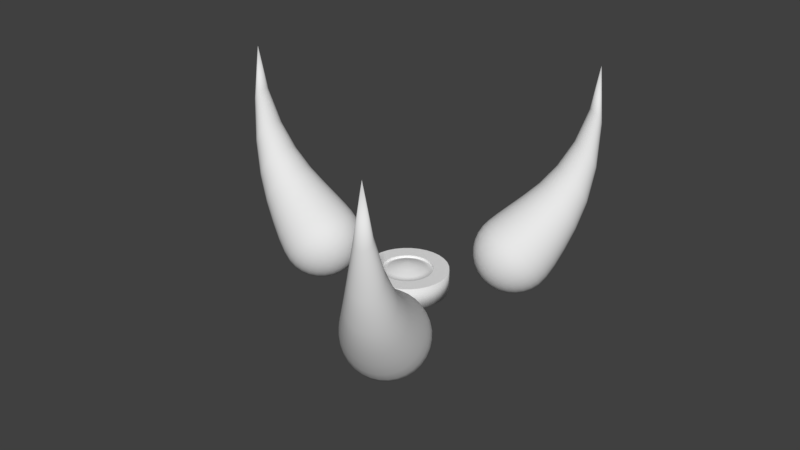 # Source: Creator.blend  (saved by Blender 2.78.0; exported with 4.5.12 LTS)
import bpy
from mathutils import Matrix  # noqa: F401  (used for matrix-valued properties, if any)

bpy.ops.wm.read_factory_settings(use_empty=True)
scene = bpy.context.scene
scene.name = 'Scene'

# ---- collections
col_collection_1 = bpy.data.collections.new('Collection 1'); scene.collection.children.link(col_collection_1)

# ---- materials (node trees are filled in below, after node groups)
mat_metal = bpy.data.materials.new('Metal')
mat_metal.alpha_threshold = 0.0
mat_metal.use_transparent_shadow = False
mat_metal.roughness = 0.5

# ---- material node trees

# ---- world
world_world = bpy.data.worlds.new('World'); scene.world = world_world
world_world.color = (0.05088, 0.05088, 0.05088)
world_world.use_sun_shadow = False
world_world.sun_shadow_jitter_overblur = 0.0
world_world.cycles.sampling_method = 'MANUAL'

# ---- meshes
me_emitter = bpy.data.meshes.new('Emitter')
me_emitter.from_pydata([(0.0, 1.0, -0.2999), (0.0, 1.0, 0.2347), (0.1951, 0.9808, -0.2999), (0.1951, 0.9808, 0.2347), (0.3827, 0.9239, -0.2999), (0.3827, 0.9239, 0.2347), (0.5556, 0.8315, -0.2999), (0.5556, 0.8315, 0.2347), (0.7071, 0.7071, -0.2999), (0.7071, 0.7071, 0.2347), (0.8315, 0.5556, -0.2999), (0.8315, 0.5556, 0.2347), (0.9239, 0.3827, -0.2999), (0.9239, 0.3827, 0.2347), (0.9808, 0.1951, -0.2999), (0.9808, 0.1951, 0.2347), (1.0, 7.55e-08, -0.2999), (1.0, 7.55e-08, 0.2347), (0.9808, -0.1951, -0.2999), (0.9808, -0.1951, 0.2347), (0.9239, -0.3827, -0.2999), (0.9239, -0.3827, 0.2347), (0.8315, -0.5556, -0.2999), (0.8315, -0.5556, 0.2347), (0.7071, -0.7071, -0.2999), (0.7071, -0.7071, 0.2347), (0.5556, -0.8315, -0.2999), (0.5556, -0.8315, 0.2347), (0.3827, -0.9239, -0.2999), (0.3827, -0.9239, 0.2347), (0.1951, -0.9808, -0.2999), (0.1951, -0.9808, 0.2347), (-3.258e-07, -1.0, -0.2999), (-3.258e-07, -1.0, 0.2347), (-0.1951, -0.9808, -0.2999), (-0.1951, -0.9808, 0.2347), (-0.3827, -0.9239, -0.2999), (-0.3827, -0.9239, 0.2347), (-0.5556, -0.8315, -0.2999), (-0.5556, -0.8315, 0.2347), (-0.7071, -0.7071, -0.2999), (-0.7071, -0.7071, 0.2347), (-0.8315, -0.5556, -0.2999), (-0.8315, -0.5556, 0.2347), (-0.9239, -0.3827, -0.2999), (-0.9239, -0.3827, 0.2347), (-0.9808, -0.1951, -0.2999), (-0.9808, -0.1951, 0.2347), (-1.0, 9.656e-07, -0.2999), (-1.0, 9.656e-07, 0.2347), (-0.9808, 0.1951, -0.2999), (-0.9808, 0.1951, 0.2347), (-0.9239, 0.3827, -0.2999), (-0.9239, 0.3827, 0.2347), (-0.8315, 0.5556, -0.2999), (-0.8315, 0.5556, 0.2347), (-0.7071, 0.7071, -0.2999), (-0.7071, 0.7071, 0.2347), (-0.5556, 0.8315, -0.2999), (-0.5556, 0.8315, 0.2347), (-0.3827, 0.9239, -0.2999), (-0.3827, 0.9239, 0.2347), (-0.1951, 0.9808, -0.2999), (-0.1951, 0.9808, 0.2347), (4.464e-08, 0.6241, 0.2347), (0.1218, 0.6121, 0.2347), (0.2388, 0.5766, 0.2347), (0.3467, 0.5189, 0.2347), (0.4413, 0.4413, 0.2347), (0.5189, 0.3467, 0.2347), (0.5766, 0.2388, 0.2347), (0.6121, 0.1218, 0.2347), (0.6241, 1.542e-07, 0.2347), (0.6121, -0.1218, 0.2347), (0.5766, -0.2388, 0.2347), (0.5189, -0.3467, 0.2347), (0.4413, -0.4413, 0.2347), (0.3467, -0.5189, 0.2347), (0.2388, -0.5766, 0.2347), (0.1218, -0.6121, 0.2347), (-1.587e-07, -0.6241, 0.2347), (-0.1218, -0.6121, 0.2347), (-0.2388, -0.5766, 0.2347), (-0.3467, -0.5189, 0.2347), (-0.4413, -0.4413, 0.2347), (-0.5189, -0.3467, 0.2347), (-0.5766, -0.2388, 0.2347), (-0.6121, -0.1218, 0.2347), (-0.6241, 7.097e-07, 0.2347), (-0.6121, 0.1218, 0.2347), (-0.5766, 0.2388, 0.2347), (-0.5189, 0.3467, 0.2347), (-0.4413, 0.4413, 0.2347), (-0.3467, 0.5189, 0.2347), (-0.2388, 0.5766, 0.2347), (-0.1218, 0.6121, 0.2347), (4.464e-08, 0.6241, 0.1735), (0.1218, 0.6121, 0.1735), (0.2388, 0.5766, 0.1735), (0.3467, 0.5189, 0.1735), (0.4413, 0.4413, 0.1735), (0.5189, 0.3467, 0.1735), (0.5766, 0.2388, 0.1735), (0.6121, 0.1218, 0.1735), (0.6241, 1.542e-07, 0.1735), (0.6121, -0.1218, 0.1735), (0.5766, -0.2388, 0.1735), (0.5189, -0.3467, 0.1735), (0.4413, -0.4413, 0.1735), (0.3467, -0.5189, 0.1735), (0.2388, -0.5766, 0.1735), (0.1218, -0.6121, 0.1735), (-1.587e-07, -0.6241, 0.1735), (-0.1218, -0.6121, 0.1735), (-0.2388, -0.5766, 0.1735), (-0.3467, -0.5189, 0.1735), (-0.4413, -0.4413, 0.1735), (-0.5189, -0.3467, 0.1735), (-0.5766, -0.2388, 0.1735), (-0.6121, -0.1218, 0.1735), (-0.6241, 7.097e-07, 0.1735), (-0.6121, 0.1218, 0.1735), (-0.5766, 0.2388, 0.1735), (-0.5189, 0.3467, 0.1735), (-0.4413, 0.4413, 0.1735), (-0.3467, 0.5189, 0.1735), (-0.2388, 0.5766, 0.1735), (-0.1218, 0.6121, 0.1735), (6.345e-08, 0.4595, 0.244), (0.08964, 0.4506, 0.244), (0.1758, 0.4245, 0.244), (0.2553, 0.382, 0.244), (0.3249, 0.3249, 0.244), (0.382, 0.2553, 0.244), (0.4245, 0.1758, 0.244), (0.4506, 0.08964, 0.244), (0.4595, 1.956e-07, 0.244), (0.4506, -0.08964, 0.244), (0.4245, -0.1758, 0.244), (0.382, -0.2553, 0.244), (0.3249, -0.3249, 0.244), (0.2553, -0.382, 0.244), (0.1758, -0.4245, 0.244), (0.08964, -0.4506, 0.244), (-8.627e-08, -0.4595, 0.244), (-0.08964, -0.4506, 0.244), (-0.1758, -0.4245, 0.244), (-0.2553, -0.382, 0.244), (-0.3249, -0.3249, 0.244), (-0.382, -0.2553, 0.244), (-0.4245, -0.1758, 0.244), (-0.4506, -0.08964, 0.244), (-0.4595, 6.046e-07, 0.244), (-0.4506, 0.08964, 0.244), (-0.4245, 0.1758, 0.244), (-0.382, 0.2553, 0.244), (-0.3249, 0.3249, 0.244), (-0.2553, 0.382, 0.244), (-0.1758, 0.4245, 0.244), (-0.08964, 0.4506, 0.244), (8.905e-08, 0.2594, 0.3144), (0.0506, 0.2544, 0.3144), (0.09926, 0.2396, 0.3144), (0.1441, 0.2157, 0.3144), (0.1834, 0.1834, 0.3144), (0.2157, 0.1441, 0.3144), (0.2396, 0.09927, 0.3144), (0.2544, 0.05061, 0.3144), (0.2594, 2.479e-07, 0.3144), (0.2544, -0.0506, 0.3144), (0.2396, -0.09926, 0.3144), (0.2157, -0.1441, 0.3144), (0.1834, -0.1834, 0.3144), (0.1441, -0.2157, 0.3144), (0.09926, -0.2396, 0.3144), (0.0506, -0.2544, 0.3144), (4.527e-09, -0.2594, 0.3144), (-0.0506, -0.2544, 0.3144), (-0.09926, -0.2396, 0.3144), (-0.1441, -0.2157, 0.3144), (-0.1834, -0.1834, 0.3144), (-0.2157, -0.1441, 0.3144), (-0.2396, -0.09926, 0.3144), (-0.2544, -0.0506, 0.3144), (-0.2594, 4.788e-07, 0.3144), (-0.2544, 0.05061, 0.3144), (-0.2396, 0.09927, 0.3144), (-0.2157, 0.1441, 0.3144), (-0.1834, 0.1834, 0.3144), (-0.1441, 0.2157, 0.3144), (-0.09926, 0.2396, 0.3144), (-0.0506, 0.2544, 0.3144), (1.131e-07, 3.064e-07, 0.3727)], [], [(0, 1, 3, 2), (2, 3, 5, 4), (4, 5, 7, 6), (6, 7, 9, 8), (8, 9, 11, 10), (10, 11, 13, 12), (12, 13, 15, 14), (14, 15, 17, 16), (16, 17, 19, 18), (18, 19, 21, 20), (20, 21, 23, 22), (22, 23, 25, 24), (24, 25, 27, 26), (26, 27, 29, 28), (28, 29, 31, 30), (30, 31, 33, 32), (32, 33, 35, 34), (34, 35, 37, 36), (36, 37, 39, 38), (38, 39, 41, 40), (40, 41, 43, 42), (42, 43, 45, 44), (44, 45, 47, 46), (46, 47, 49, 48), (48, 49, 51, 50), (50, 51, 53, 52), (52, 53, 55, 54), (54, 55, 57, 56), (56, 57, 59, 58), (58, 59, 61, 60), (33, 31, 79, 80), (60, 61, 63, 62), (62, 63, 1, 0), (0, 2, 4, 6, 8, 10, 12, 14, 16, 18, 20, 22, 24, 26, 28, 30, 32, 34, 36, 38, 40, 42, 44, 46, 48, 50, 52, 54, 56, 58, 60, 62), (51, 49, 88, 89), (7, 5, 66, 67), (25, 23, 75, 76), (43, 41, 84, 85), (61, 59, 93, 94), (17, 15, 71, 72), (35, 33, 80, 81), (53, 51, 89, 90), (9, 7, 67, 68), (27, 25, 76, 77), (45, 43, 85, 86), (63, 61, 94, 95), (19, 17, 72, 73), (37, 35, 81, 82), (55, 53, 90, 91), (11, 9, 68, 69), (29, 27, 77, 78), (47, 45, 86, 87), (3, 1, 64, 65), (1, 63, 95, 64), (21, 19, 73, 74), (39, 37, 82, 83), (57, 55, 91, 92), (13, 11, 69, 70), (31, 29, 78, 79), (49, 47, 87, 88), (5, 3, 65, 66), (23, 21, 74, 75), (41, 39, 83, 84), (59, 57, 92, 93), (15, 13, 70, 71), (83, 82, 114, 115), (70, 69, 101, 102), (84, 83, 115, 116), (71, 70, 102, 103), (85, 84, 116, 117), (72, 71, 103, 104), (86, 85, 117, 118), (73, 72, 104, 105), (87, 86, 118, 119), (74, 73, 105, 106), (88, 87, 119, 120), (75, 74, 106, 107), (89, 88, 120, 121), (76, 75, 107, 108), (90, 89, 121, 122), (77, 76, 108, 109), (91, 90, 122, 123), (78, 77, 109, 110), (65, 64, 96, 97), (92, 91, 123, 124), (79, 78, 110, 111), (66, 65, 97, 98), (93, 92, 124, 125), (80, 79, 111, 112), (67, 66, 98, 99), (94, 93, 125, 126), (81, 80, 112, 113), (68, 67, 99, 100), (95, 94, 126, 127), (82, 81, 113, 114), (69, 68, 100, 101), (64, 95, 127, 96), (118, 117, 149, 150), (105, 104, 136, 137), (119, 118, 150, 151), (106, 105, 137, 138), (120, 119, 151, 152), (107, 106, 138, 139), (121, 120, 152, 153), (108, 107, 139, 140), (122, 121, 153, 154), (109, 108, 140, 141), (123, 122, 154, 155), (110, 109, 141, 142), (97, 96, 128, 129), (124, 123, 155, 156), (111, 110, 142, 143), (98, 97, 129, 130), (125, 124, 156, 157), (112, 111, 143, 144), (99, 98, 130, 131), (126, 125, 157, 158), (113, 112, 144, 145), (100, 99, 131, 132), (127, 126, 158, 159), (114, 113, 145, 146), (101, 100, 132, 133), (96, 127, 159, 128), (115, 114, 146, 147), (102, 101, 133, 134), (116, 115, 147, 148), (103, 102, 134, 135), (117, 116, 148, 149), (104, 103, 135, 136), (153, 152, 184, 185), (140, 139, 171, 172), (154, 153, 185, 186), (141, 140, 172, 173), (155, 154, 186, 187), (142, 141, 173, 174), (129, 128, 160, 161), (156, 155, 187, 188), (143, 142, 174, 175), (130, 129, 161, 162), (157, 156, 188, 189), (144, 143, 175, 176), (131, 130, 162, 163), (158, 157, 189, 190), (145, 144, 176, 177), (132, 131, 163, 164), (159, 158, 190, 191), (146, 145, 177, 178), (133, 132, 164, 165), (128, 159, 191, 160), (147, 146, 178, 179), (134, 133, 165, 166), (148, 147, 179, 180), (135, 134, 166, 167), (149, 148, 180, 181), (136, 135, 167, 168), (150, 149, 181, 182), (137, 136, 168, 169), (151, 150, 182, 183), (138, 137, 169, 170), (152, 151, 183, 184), (139, 138, 170, 171), (188, 187, 192), (175, 174, 192), (162, 161, 192), (189, 188, 192), (176, 175, 192), (163, 162, 192), (190, 189, 192), (177, 176, 192), (164, 163, 192), (191, 190, 192), (178, 177, 192), (165, 164, 192), (160, 191, 192), (179, 178, 192), (166, 165, 192), (180, 179, 192), (167, 166, 192), (181, 180, 192), (168, 167, 192), (182, 181, 192), (169, 168, 192), (183, 182, 192), (170, 169, 192), (184, 183, 192), (171, 170, 192), (185, 184, 192), (172, 171, 192), (186, 185, 192), (173, 172, 192), (187, 186, 192), (174, 173, 192), (161, 160, 192)])
me_emitter.polygons.foreach_set('use_smooth', [1, 1, 1, 1, 1, 1, 1, 1, 1, 1, 1, 1, 1, 1, 1, 1, 1, 1, 1, 1, 1, 1, 1, 1, 1, 1, 1, 1, 1, 1, 0, 1, 1, 0, 0, 0, 0, 0, 0, 0, 0, 0, 0, 0, 0, 0, 0, 0, 0, 0, 0, 0, 0, 0, 0, 0, 0, 0, 0, 0, 0, 0, 0, 0, 0, 0, 0, 0, 0, 0, 0, 0, 0, 0, 0, 0, 0, 0, 0, 0, 0, 0, 0, 0, 0, 0, 0, 0, 0, 0, 0, 0, 0, 0, 0, 0, 0, 1, 1, 1, 1, 1, 1, 1, 1, 1, 1, 1, 1, 1, 1, 1, 1, 1, 1, 1, 1, 1, 1, 1, 1, 1, 1, 1, 1, 1, 1, 1, 1, 1, 1, 1, 1, 1, 1, 1, 1, 1, 1, 1, 1, 1, 1, 1, 1, 1, 1, 1, 1, 1, 1, 1, 1, 1, 1, 1, 1, 1, 1, 1, 1, 1, 1, 1, 1, 1, 1, 1, 1, 1, 1, 1, 1, 1, 1, 1, 1, 1, 1, 1, 1, 1, 1, 1, 1, 1, 1, 1, 1, 1, 1, 1, 1])
me_emitter.materials.append(mat_metal)
me_emitter.use_remesh_preserve_volume = False
me_emitter.use_remesh_preserve_attributes = False
me_emitter.use_mirror_vertex_groups = False
me_emitter.update()
me_point = bpy.data.meshes.new('Point')
me_point.from_pydata([(-1.943, -0.02285, -0.4984), (-4.699, 0.2414, 3.403), (-4.478, 0.4196, 2.467), (-4.16, 0.5808, 1.762), (-3.792, 0.7197, 1.246), (-3.425, 0.8321, 0.8712), (-3.113, 0.9145, 0.5819), (-2.857, 0.9636, 0.3657), (-2.654, 0.977, 0.2119), (-2.49, 0.9539, 0.0993), (-2.34, 0.8941, -0.01187), (-2.207, 0.7999, -0.1209), (-2.096, 0.6749, -0.2235), (-2.012, 0.524, -0.3159), (-1.957, 0.353, -0.3944), (-1.934, 0.1683, -0.456), (-4.673, 0.2296, 3.439), (-4.433, 0.3966, 2.534), (-4.098, 0.5475, 1.855), (-3.719, 0.6776, 1.359), (-3.341, 0.7825, 1.002), (-3.02, 0.8595, 0.7274), (-2.759, 0.9051, 0.5202), (-2.553, 0.9175, 0.3695), (-2.391, 0.8954, 0.2538), (-2.247, 0.839, 0.1337), (-2.123, 0.7504, 0.01011), (-2.025, 0.6328, -0.1121), (-1.956, 0.4909, -0.2283), (-1.918, 0.3302, -0.3341), (-1.914, 0.1567, -0.4253), (-4.65, 0.2109, 3.472), (-4.391, 0.3601, 2.595), (-4.042, 0.4947, 1.94), (-3.652, 0.6104, 1.464), (-3.265, 0.7037, 1.123), (-2.936, 0.7718, 0.8616), (-2.669, 0.8121, 0.6626), (-2.462, 0.8226, 0.5146), (-2.302, 0.8024, 0.3962), (-2.163, 0.7514, 0.2678), (-2.047, 0.6715, 0.1308), (-1.96, 0.5657, -0.009462), (-1.905, 0.4382, -0.1477), (-1.883, 0.2939, -0.2785), (-1.896, 0.1382, -0.3969), (-4.63, 0.1861, 3.501), (-4.354, 0.3115, 2.65), (-3.993, 0.4243, 2.015), (-3.594, 0.521, 1.555), (-3.2, 0.5985, 1.229), (-2.863, 0.655, 0.9792), (-2.592, 0.688, 0.7874), (-2.383, 0.6961, 0.6419), (-2.224, 0.6783, 0.521), (-2.09, 0.6345, 0.3854), (-1.982, 0.5663, 0.2366), (-1.905, 0.4763, 0.08052), (-1.861, 0.368, -0.07698), (-1.853, 0.2455, -0.2298), (-1.881, 0.1135, -0.3721), (-4.613, 0.1561, 3.525), (-4.325, 0.2527, 2.694), (-3.954, 0.339, 2.077), (-3.548, 0.4125, 1.631), (-3.147, 0.4711, 1.316), (-2.804, 0.5134, 1.076), (-2.53, 0.5377, 0.8899), (-2.319, 0.5428, 0.7463), (-2.162, 0.528, 0.6235), (-2.031, 0.4929, 0.4819), (-1.929, 0.4389, 0.3235), (-1.86, 0.3679, 0.1544), (-1.826, 0.2828, -0.01896), (-1.829, 0.1868, -0.1898), (-1.868, 0.08359, -0.3517), (-4.601, 0.1221, 3.543), (-4.303, 0.186, 2.727), (-3.925, 0.2422, 2.123), (-3.514, 0.2893, 1.687), (-3.109, 0.3263, 1.38), (-2.762, 0.3525, 1.147), (-2.485, 0.3669, 0.966), (-2.274, 0.3687, 0.824), (-2.117, 0.3572, 0.6996), (-1.989, 0.332, 0.5536), (-1.891, 0.2941, 0.388), (-1.827, 0.2448, 0.2092), (-1.801, 0.1861, 0.02416), (-1.811, 0.1202, -0.1602), (-1.86, 0.04962, -0.3366), (-4.594, 0.08527, 3.554), (-4.291, 0.1139, 2.748), (-3.909, 0.1375, 2.151), (-3.495, 0.1561, 1.722), (-3.088, 0.1696, 1.42), (-2.738, 0.1785, 1.191), (-2.459, 0.1822, 1.013), (-2.248, 0.1804, 0.8717), (-2.092, 0.1725, 0.7464), (-1.965, 0.158, 0.5977), (-1.869, 0.1375, 0.4277), (-1.809, 0.1116, 0.243), (-1.786, 0.08142, 0.05071), (-1.801, 0.04808, -0.1419), (-1.855, 0.01288, -0.3273), (-4.593, 0.04715, 3.558), (-4.288, 0.0391, 2.755), (-3.905, 0.02898, 2.16), (-3.491, 0.01803, 1.733), (-3.083, 0.007265, 1.433), (-2.733, -0.001977, 1.206), (-2.454, -0.009352, 1.029), (-2.243, -0.01494, 0.8879), (-2.087, -0.01906, 0.7623), (-1.96, -0.02241, 0.6126), (-1.865, -0.02492, 0.4412), (-1.805, -0.0265, 0.2544), (-1.783, -0.02708, 0.05967), (-1.799, -0.02665, -0.1357), (-1.853, -0.02523, -0.3241), (-4.596, 0.009174, 3.554), (-4.295, -0.03541, 2.748), (-3.915, -0.07919, 2.151), (-3.502, -0.1197, 1.722), (-3.096, -0.1547, 1.42), (-2.748, -0.1819, 1.191), (-2.47, -0.2004, 1.013), (-2.258, -0.2097, 0.8717), (-2.102, -0.2101, 0.7464), (-1.974, -0.2023, 0.5977), (-1.878, -0.1868, 0.4277), (-1.816, -0.1642, 0.243), (-1.792, -0.1353, 0.05071), (-1.805, -0.1012, -0.1419), (-1.857, -0.06322, -0.3273), (-4.605, -0.0272, 3.543), (-4.311, -0.1068, 2.727), (-3.936, -0.1829, 2.123), (-3.528, -0.2517, 1.687), (-3.126, -0.3099, 1.38), (-2.781, -0.3544, 1.147), (-2.505, -0.3835, 0.966), (-2.294, -0.3964, 0.824), (-2.137, -0.3932, 0.6996), (-2.008, -0.3748, 0.5536), (-1.908, -0.3421, 0.388), (-1.842, -0.2962, 0.2092), (-1.812, -0.239, 0.02416), (-1.819, -0.1726, -0.1602), (-1.864, -0.09964, -0.3366), (-4.619, -0.06058, 3.525), (-4.336, -0.1723, 2.694), (-3.97, -0.2781, 2.077), (-3.568, -0.3729, 1.631), (-3.171, -0.4525, 1.316), (-2.831, -0.5128, 1.076), (-2.558, -0.5517, 0.8899), (-2.349, -0.5679, 0.7463), (-2.191, -0.5614, 0.6235), (-2.058, -0.5333, 0.4819), (-1.953, -0.4847, 0.3235), (-1.88, -0.4175, 0.1544), (-1.842, -0.3343, -0.01896), (-1.84, -0.2383, -0.1898), (-1.874, -0.1331, -0.3517), (-4.637, -0.08967, 3.501), (-4.368, -0.2295, 2.65), (-4.014, -0.3611, 2.015), (-3.621, -0.4787, 1.555), (-3.231, -0.577, 1.229), (-2.897, -0.6512, 0.9792), (-2.628, -0.6985, 0.7874), (-2.42, -0.7176, 0.6419), (-2.261, -0.7082, 0.521), (-2.124, -0.6716, 0.3854), (-2.013, -0.6092, 0.2366), (-1.931, -0.5234, 0.08052), (-1.882, -0.4175, -0.07698), (-1.867, -0.2955, -0.2298), (-1.888, -0.1623, -0.3721), (-4.659, -0.1134, 3.472), (-4.407, -0.276, 2.595), (-4.067, -0.4289, 1.94), (-3.683, -0.565, 1.464), (-3.302, -0.6785, 1.123), (-2.976, -0.764, 0.8616), (-2.712, -0.8183, 0.6626), (-2.506, -0.8398, 0.5146), (-2.345, -0.828, 0.3962), (-2.203, -0.7844, 0.2678), (-2.084, -0.7107, 0.1308), (-1.991, -0.6097, -0.009462), (-1.929, -0.4853, -0.1477), (-1.9, -0.3423, -0.2785), (-1.905, -0.1861, -0.3969), (-4.683, -0.1308, 3.439), (-4.451, -0.3103, 2.534), (-4.125, -0.4787, 1.855), (-3.753, -0.6285, 1.359), (-3.382, -0.7533, 1.002), (-3.065, -0.8471, 0.7274), (-2.807, -0.9065, 0.5202), (-2.602, -0.9296, 0.3695), (-2.439, -0.9162, 0.2538), (-2.292, -0.8675, 0.1337), (-2.164, -0.7855, 0.01011), (-2.06, -0.6733, -0.1121), (-1.983, -0.5353, -0.2283), (-1.937, -0.3767, -0.3341), (-1.924, -0.2037, -0.4253), (-4.709, -0.1412, 3.403), (-4.498, -0.3308, 2.467), (-4.188, -0.5086, 1.762), (-3.828, -0.6668, 1.246), (-3.468, -0.7983, 0.8712), (-3.161, -0.8971, 0.5819), (-2.908, -0.9596, 0.3657), (-2.705, -0.9838, 0.2119), (-2.541, -0.9693, 0.0993), (-2.388, -0.9176, -0.01187), (-2.25, -0.8305, -0.1209), (-2.133, -0.7116, -0.2235), (-2.04, -0.5654, -0.3159), (-1.977, -0.3974, -0.3944), (-1.944, -0.2142, -0.456), (-4.736, -0.1442, 3.366), (-4.546, -0.3369, 2.398), (-4.253, -0.5176, 1.666), (-3.905, -0.6784, 1.129), (-3.556, -0.812, 0.735), (-3.259, -0.9123, 0.4305), (-3.012, -0.9757, 0.205), (-2.812, -1.0, 0.04809), (-2.645, -0.9854, -0.06139), (-2.486, -0.9327, -0.1632), (-2.338, -0.8442, -0.2571), (-2.208, -0.7232, -0.3394), (-2.099, -0.5745, -0.4069), (-2.017, -0.4037, -0.4571), (-1.965, -0.2175, -0.488), (-4.762, -0.1398, 3.329), (-4.594, -0.3283, 2.329), (-4.317, -0.5052, 1.571), (-3.981, -0.6628, 1.012), (-3.644, -0.7937, 0.5988), (-3.357, -0.892, 0.2792), (-3.116, -0.9541, 0.04434), (-2.917, -0.9782, -0.1157), (-2.748, -0.9639, -0.2221), (-2.583, -0.9124, -0.3146), (-2.426, -0.8259, -0.3933), (-2.282, -0.7077, -0.4552), (-2.158, -0.5623, -0.4979), (-2.058, -0.3953, -0.5198), (-1.985, -0.2132, -0.5199), (-4.767, 0.05175, 4.613), (-4.787, -0.128, 3.293), (-4.639, -0.3053, 2.263), (-4.377, -0.472, 1.479), (-4.052, -0.6206, 0.9002), (-3.727, -0.7442, 0.4678), (-3.449, -0.8369, 0.1336), (-3.214, -0.8957, -0.1102), (-3.017, -0.9187, -0.2733), (-2.847, -0.9054, -0.3766), (-2.676, -0.8573, -0.4601), (-2.509, -0.7763, -0.5243), (-2.353, -0.6655, -0.5666), (-2.214, -0.5292, -0.5854), (-2.096, -0.3725, -0.58), (-2.005, -0.2015, -0.5507), (-4.81, -0.1094, 3.261), (-4.68, -0.2688, 2.202), (-4.432, -0.4192, 1.395), (-4.117, -0.5535, 0.7972), (-3.803, -0.6653, 0.3471), (-3.534, -0.7493, -0.0005075), (-3.304, -0.8027, -0.2526), (-3.109, -0.8238, -0.4185), (-2.936, -0.8124, -0.519), (-2.76, -0.7697, -0.5943), (-2.585, -0.6975, -0.645), (-2.418, -0.5985, -0.6693), (-2.264, -0.4765, -0.6661), (-2.131, -0.3362, -0.6356), (-2.022, -0.183, -0.579), (-4.83, -0.08458, 3.232), (-4.716, -0.2203, 2.149), (-4.48, -0.3488, 1.321), (-4.173, -0.4641, 0.7071), (-3.869, -0.5601, 0.2412), (-3.607, -0.6324, -0.1181), (-3.381, -0.6786, -0.3774), (-3.188, -0.6973, -0.5457), (-3.014, -0.6883, -0.6438), (-2.833, -0.6528, -0.7119), (-2.651, -0.5923, -0.7508), (-2.474, -0.509, -0.7593), (-2.308, -0.4062, -0.7368), (-2.161, -0.2878, -0.6843), (-2.038, -0.1584, -0.6038), (-4.846, -0.05458, 3.209), (-4.744, -0.1615, 2.105), (-4.517, -0.2636, 1.261), (-4.218, -0.3557, 0.6332), (-3.922, -0.4327, 0.1544), (-3.665, -0.4908, -0.2146), (-3.444, -0.5283, -0.4798), (-3.251, -0.5441, -0.6502), (-3.076, -0.538, -0.7462), (-2.892, -0.5112, -0.8083), (-2.704, -0.4649, -0.8377), (-2.519, -0.4006, -0.8331), (-2.344, -0.321, -0.7948), (-2.185, -0.2291, -0.7243), (-2.05, -0.1285, -0.6242), (-4.857, -0.02054, 3.191), (-4.765, -0.09481, 2.073), (-4.545, -0.1668, 1.216), (-4.251, -0.2326, 0.5783), (-3.96, -0.2879, 0.08988), (-3.707, -0.3299, -0.2863), (-3.488, -0.3575, -0.5559), (-3.297, -0.3699, -0.7278), (-3.121, -0.3672, -0.8223), (-2.934, -0.3504, -0.88), (-2.742, -0.3201, -0.9022), (-2.551, -0.2775, -0.888), (-2.369, -0.2243, -0.8379), (-2.203, -0.1625, -0.754), (-2.059, -0.09448, -0.6393), (-4.864, 0.01625, 3.181), (-4.776, -0.02268, 2.053), (-4.56, -0.06213, 1.189), (-4.269, -0.0994, 0.5446), (-3.981, -0.1313, 0.05014), (-3.731, -0.1559, -0.3304), (-3.514, -0.1728, -0.6028), (-3.323, -0.1816, -0.7756), (-3.146, -0.1825, -0.8692), (-2.958, -0.1763, -0.9242), (-2.763, -0.1635, -0.9419), (-2.569, -0.1443, -0.9218), (-2.383, -0.1197, -0.8645), (-2.213, -0.09042, -0.7723), (-2.064, -0.05773, -0.6486), (-4.866, 0.05436, 3.177), (-4.779, 0.05207, 2.046), (-4.564, 0.04638, 1.179), (-4.273, 0.03869, 0.5331), (-3.986, 0.03111, 0.03672), (-3.736, 0.02452, -0.3453), (-3.519, 0.01878, -0.6186), (-3.328, 0.01374, -0.7917), (-3.151, 0.009065, -0.885), (-2.963, 0.004088, -0.9391), (-2.768, -0.001073, -0.9554), (-2.573, -0.006217, -0.9332), (-2.386, -0.01115, -0.8735), (-2.215, -0.01568, -0.7784), (-2.065, -0.01963, -0.6518), (-4.862, 0.09234, 3.181), (-4.772, 0.1266, 2.053), (-4.555, 0.1546, 1.189), (-4.262, 0.1764, 0.5446), (-3.973, 0.193, 0.05014), (-3.722, 0.2044, -0.3304), (-3.504, 0.2098, -0.6028), (-3.312, 0.2085, -0.7756), (-3.136, 0.2001, -0.8692), (-2.948, 0.184, -0.9242), (-2.755, 0.1609, -0.9419), (-2.562, 0.1315, -0.9218), (-2.378, 0.09705, -0.8645), (-2.209, 0.05885, -0.7723), (-2.062, 0.01836, -0.6486), (-4.854, 0.1287, 3.191), (-4.757, 0.198, 2.073), (-4.534, 0.2583, 1.216), (-4.236, 0.3084, 0.5783), (-3.943, 0.3483, 0.08988), (-3.689, 0.3769, -0.2863), (-3.468, 0.3929, -0.5559), (-3.277, 0.3952, -0.7278), (-3.101, 0.3832, -0.8223), (-2.915, 0.3565, -0.88), (-2.725, 0.3161, -0.9022), (-2.537, 0.2635, -0.888), (-2.358, 0.2008, -0.8379), (-2.195, 0.1303, -0.754), (-2.055, 0.05479, -0.6393), (-4.84, 0.1621, 3.209), (-4.733, 0.2635, 2.105), (-4.501, 0.3535, 1.261), (-4.198, 0.4297, 0.6332), (-3.897, 0.4909, 0.1544), (-3.638, 0.5354, -0.2146), (-3.415, 0.5611, -0.4798), (-3.222, 0.5667, -0.6502), (-3.047, 0.5514, -0.7462), (-2.865, 0.515, -0.8083), (-2.679, 0.4587, -0.8377), (-2.498, 0.3848, -0.8331), (-2.327, 0.2961, -0.7948), (-2.174, 0.1959, -0.7243), (-2.045, 0.08825, -0.6242), (-4.823, 0.1912, 3.232), (-4.701, 0.3207, 2.149), (-4.459, 0.4366, 1.321), (-4.147, 0.5355, 0.7071), (-3.838, 0.6154, 0.2412), (-3.572, 0.6737, -0.1181), (-3.345, 0.7079, -0.3774), (-3.15, 0.7164, -0.5457), (-2.977, 0.6982, -0.6438), (-2.799, 0.6533, -0.7119), (-2.62, 0.5832, -0.7508), (-2.447, 0.4906, -0.7593), (-2.288, 0.3792, -0.7368), (-2.147, 0.2532, -0.6843), (-2.031, 0.1175, -0.6038), (-4.802, 0.2149, 3.261), (-4.663, 0.3673, 2.202), (-4.408, 0.5044, 1.395), (-4.086, 0.6219, 0.7972), (-3.767, 0.7169, 0.3471), (-3.493, 0.7865, -0.0005079), (-3.261, 0.8277, -0.2526), (-3.065, 0.8385, -0.4185), (-2.893, 0.818, -0.519), (-2.72, 0.7661, -0.5943), (-2.549, 0.6847, -0.645), (-2.387, 0.577, -0.6693), (-2.24, 0.4471, -0.6661), (-2.114, 0.3, -0.6356), (-2.014, 0.1413, -0.579), (-4.778, 0.2323, 3.293), (-4.62, 0.4016, 2.263), (-4.35, 0.5542, 1.479), (-4.018, 0.6855, 0.9002), (-3.687, 0.7917, 0.4678), (-3.404, 0.8696, 0.1336), (-3.166, 0.9159, -0.1102), (-2.969, 0.9284, -0.2733), (-2.799, 0.9062, -0.3766), (-2.631, 0.8492, -0.4601), (-2.469, 0.7595, -0.5243), (-2.319, 0.6406, -0.5666), (-2.187, 0.497, -0.5854), (-2.077, 0.3344, -0.58), (-1.995, 0.1588, -0.5507), (-4.752, 0.2428, 3.329), (-4.574, 0.4221, 2.329), (-4.288, 0.5842, 1.571), (-3.944, 0.7238, 1.012), (-3.601, 0.8367, 0.5988), (-3.309, 0.9197, 0.2792), (-3.065, 0.9691, 0.04434), (-2.865, 0.9826, -0.1157), (-2.697, 0.9593, -0.2221), (-2.535, 0.8992, -0.3146), (-2.383, 0.8045, -0.3933), (-2.246, 0.6789, -0.4552), (-2.129, 0.5271, -0.4979), (-2.038, 0.3551, -0.5198), (-1.975, 0.1694, -0.5199), (-4.725, 0.2458, 3.366), (-4.526, 0.4282, 2.398), (-4.224, 0.5932, 1.666), (-3.868, 0.7353, 1.129), (-3.512, 0.8504, 0.735), (-3.21, 0.9348, 0.4305), (-2.961, 0.9852, 0.205), (-2.759, 0.999, 0.04809), (-2.593, 0.9754, -0.06139), (-2.437, 0.9144, -0.1632), (-2.294, 0.8182, -0.2571), (-2.17, 0.6905, -0.3394), (-2.07, 0.5363, -0.4069), (-1.997, 0.3614, -0.4571), (-1.954, 0.1726, -0.488), (0.9914, -1.671, -0.4984), (2.14, -4.19, 3.403), (1.876, -4.088, 2.467), (1.577, -3.893, 1.762), (1.273, -3.644, 1.246), (0.9918, -3.382, 0.8712), (0.7645, -3.153, 0.5819), (0.5942, -2.956, 0.3657), (0.4806, -2.787, 0.2119), (0.4188, -2.633, 0.0993), (0.3956, -2.473, -0.01187), (0.4107, -2.311, -0.1209), (0.4635, -2.153, -0.2235), (0.5519, -2.004, -0.3159), (0.6727, -1.871, -0.3944), (0.8211, -1.759, -0.456), (2.138, -4.162, 3.439), (1.873, -4.037, 2.534), (1.575, -3.823, 1.855), (1.273, -3.56, 1.359), (0.993, -3.285, 1.002), (0.7659, -3.045, 0.7274), (0.5956, -2.842, 0.5202), (0.4821, -2.67, 0.3695), (0.4202, -2.519, 0.2538), (0.3969, -2.366, 0.1337), (0.4119, -2.214, 0.01011), (0.4645, -2.07, -0.1121), (0.5527, -1.939, -0.2283), (0.6732, -1.826, -0.3341), (0.8214, -1.736, -0.4253), (2.142, -4.133, 3.472), (1.883, -3.982, 2.595), (1.593, -3.748, 1.94), (1.298, -3.468, 1.464), (1.023, -3.18, 1.123), (0.7995, -2.928, 0.8616), (0.6313, -2.718, 0.6626), (0.5185, -2.543, 0.5146), (0.456, -2.395, 0.3962), (0.4306, -2.249, 0.2678), (0.4422, -2.109, 0.1308), (0.4902, -1.981, -0.009462), (0.573, -1.869, -0.1477), (0.6872, -1.778, -0.2785), (0.8285, -1.711, -0.3969), (2.154, -4.103, 3.501), (1.907, -3.927, 2.65), (1.629, -3.67, 2.015), (1.346, -3.373, 1.555), (1.082, -3.07, 1.229), (0.8643, -2.807, 0.9792), (0.7001, -2.589, 0.7874), (0.5886, -2.412, 0.6419), (0.5247, -2.265, 0.521), (0.4953, -2.127, 0.3854), (0.5004, -1.999, 0.2366), (0.5398, -1.888, 0.08052), (0.6119, -1.796, -0.07698), (0.714, -1.728, -0.2298), (0.8421, -1.686, -0.3721), (2.171, -4.073, 3.525), (1.943, -3.872, 2.694), (1.683, -3.594, 2.077), (1.417, -3.279, 1.631), (1.166, -2.961, 1.316), (0.9576, -2.685, 1.076), (0.7991, -2.46, 0.8899), (0.6896, -2.28, 0.7463), (0.6237, -2.136, 0.6235), (0.5886, -2.005, 0.4819), (0.5844, -1.89, 0.3235), (0.6112, -1.794, 0.1544), (0.668, -1.723, -0.01896), (0.7526, -1.677, -0.1898), (0.8618, -1.66, -0.3517), (2.195, -4.046, 3.543), (1.991, -3.82, 2.727), (1.753, -3.52, 2.123), (1.506, -3.188, 1.687), (1.272, -2.856, 1.38), (1.076, -2.568, 1.147), (0.9247, -2.335, 0.966), (0.8176, -2.154, 0.824), (0.7493, -2.012, 0.6996), (0.7069, -1.888, 0.5536), (0.6908, -1.785, 0.388), (0.7017, -1.705, 0.2092), (0.7391, -1.652, 0.02416), (0.8016, -1.629, -0.1602), (0.8868, -1.635, -0.3366), (2.223, -4.021, 3.554), (2.047, -3.773, 2.748), (1.835, -3.454, 2.151), (1.612, -3.105, 1.722), (1.397, -2.759, 1.42), (1.215, -2.461, 1.191), (1.072, -2.221, 1.013), (0.9678, -2.037, 0.8717), (0.8965, -1.898, 0.7464), (0.8456, -1.781, 0.5977), (0.8157, -1.688, 0.4277), (0.8079, -1.623, 0.243), (0.8226, -1.588, 0.05071), (0.8591, -1.584, -0.1419), (0.9161, -1.613, -0.3273), (2.256, -4.001, 3.558), (2.11, -3.733, 2.755), (1.927, -3.396, 2.16), (1.73, -3.032, 1.733), (1.535, -2.674, 1.433), (1.368, -2.366, 1.206), (1.235, -2.121, 1.029), (1.134, -1.935, 0.8879), (1.06, -1.798, 0.7623), (0.9994, -1.686, 0.6126), (0.9541, -1.603, 0.4412), (0.9256, -1.55, 0.2544), (0.9151, -1.531, 0.05967), (0.9228, -1.545, -0.1357), (0.9486, -1.593, -0.3241), (2.29, -3.985, 3.554), (2.178, -3.702, 2.748), (2.026, -3.35, 2.151), (1.855, -2.973, 1.722), (1.682, -2.604, 1.42), (1.531, -2.289, 1.191), (1.408, -2.039, 1.013), (1.311, -1.851, 0.8717), (1.233, -1.715, 0.7464), (1.162, -1.609, 0.5977), (1.101, -1.533, 0.4277), (1.05, -1.491, 0.243), (1.013, -1.484, 0.05071), (0.9903, -1.513, -0.1419), (0.983, -1.576, -0.3273), (2.326, -3.975, 3.543), (2.248, -3.68, 2.727), (2.127, -3.318, 2.123), (1.982, -2.93, 1.687), (1.831, -2.552, 1.38), (1.697, -2.231, 1.147), (1.584, -1.977, 0.966), (1.49, -1.789, 0.824), (1.409, -1.654, 0.6996), (1.328, -1.551, 0.5536), (1.25, -1.481, 0.388), (1.177, -1.447, 0.2092), (1.113, -1.45, 0.02416), (1.059, -1.489, -0.1602), (1.018, -1.564, -0.3366), (2.362, -3.97, 3.525), (2.317, -3.669, 2.694), (2.226, -3.299, 2.077), (2.107, -2.904, 1.631), (1.978, -2.52, 1.316), (1.86, -2.196, 1.076), (1.757, -1.94, 0.8899), (1.666, -1.75, 0.7463), (1.582, -1.617, 0.6235), (1.491, -1.516, 0.4819), (1.396, -1.449, 0.3235), (1.302, -1.42, 0.1544), (1.211, -1.428, -0.01896), (1.126, -1.474, -0.1898), (1.052, -1.557, -0.3517), (2.396, -3.971, 3.501), (2.383, -3.668, 2.65), (2.32, -3.296, 2.015), (2.225, -2.896, 1.555), (2.115, -2.51, 1.229), (2.013, -2.184, 0.9792), (1.919, -1.927, 0.7874), (1.832, -1.737, 0.6419), (1.744, -1.604, 0.521), (1.644, -1.504, 0.3854), (1.534, -1.439, 0.2366), (1.419, -1.411, 0.08052), (1.302, -1.421, -0.07698), (1.19, -1.469, -0.2298), (1.085, -1.554, -0.3721), (2.428, -3.978, 3.472), (2.443, -3.679, 2.595), (2.405, -3.307, 1.94), (2.331, -2.907, 1.464), (2.239, -2.52, 1.123), (2.15, -2.196, 0.8616), (2.065, -1.94, 0.6626), (1.98, -1.75, 0.5146), (1.889, -1.617, 0.3962), (1.781, -1.516, 0.2678), (1.657, -1.449, 0.1308), (1.524, -1.42, -0.009462), (1.385, -1.428, -0.1477), (1.247, -1.474, -0.2785), (1.114, -1.557, -0.3969), (2.455, -3.99, 3.439), (2.494, -3.7, 2.534), (2.477, -3.333, 1.855), (2.421, -2.936, 1.359), (2.343, -2.552, 1.002), (2.266, -2.231, 0.7274), (2.188, -1.978, 0.5202), (2.106, -1.789, 0.3695), (2.013, -1.654, 0.2538), (1.897, -1.551, 0.1337), (1.762, -1.481, 0.01011), (1.613, -1.447, -0.1121), (1.455, -1.45, -0.2283), (1.295, -1.489, -0.3341), (1.138, -1.564, -0.4253), (2.477, -4.008, 3.403), (2.536, -3.73, 2.467), (2.535, -3.373, 1.762), (2.492, -2.982, 1.246), (2.425, -2.604, 0.8712), (2.357, -2.289, 0.5819), (2.285, -2.039, 0.3657), (2.205, -1.851, 0.2119), (2.11, -1.715, 0.0993), (1.988, -1.609, -0.01187), (1.844, -1.533, -0.1209), (1.683, -1.491, -0.2235), (1.51, -1.484, -0.3159), (1.332, -1.513, -0.3944), (1.157, -1.576, -0.456), (2.493, -4.029, 3.366), (2.565, -3.769, 2.398), (2.575, -3.424, 1.666), (2.54, -3.043, 1.129), (2.481, -2.674, 0.735), (2.42, -2.366, 0.4305), (2.351, -2.121, 0.205), (2.272, -1.935, 0.04809), (2.176, -1.798, -0.06139), (2.051, -1.686, -0.1632), (1.9, -1.603, -0.2571), (1.73, -1.55, -0.3394), (1.547, -1.531, -0.4069), (1.358, -1.545, -0.4571), (1.171, -1.593, -0.488), (2.502, -4.054, 3.329), (2.581, -3.814, 2.329), (2.596, -3.486, 1.571), (2.564, -3.116, 1.012), (2.509, -2.759, 0.5988), (2.451, -2.461, 0.2792), (2.384, -2.221, 0.04434), (2.306, -2.037, -0.1157), (2.209, -1.898, -0.2221), (2.082, -1.781, -0.3146), (1.928, -1.688, -0.3933), (1.754, -1.623, -0.4552), (1.566, -1.588, -0.4979), (1.371, -1.584, -0.5198), (1.177, -1.613, -0.5199), (2.339, -4.154, 4.613), (2.505, -4.082, 3.293), (2.584, -3.865, 2.263), (2.597, -3.555, 1.479), (2.564, -3.199, 0.9002), (2.508, -2.856, 0.4678), (2.449, -2.569, 0.1336), (2.383, -2.336, -0.1102), (2.304, -2.154, -0.2733), (2.207, -2.013, -0.3766), (2.08, -1.889, -0.4601), (1.927, -1.785, -0.5243), (1.753, -1.705, -0.5666), (1.565, -1.653, -0.5854), (1.371, -1.629, -0.58), (1.177, -1.635, -0.5507), (2.5, -4.111, 3.261), (2.573, -3.919, 2.202), (2.579, -3.629, 1.395), (2.538, -3.289, 0.7972), (2.478, -2.961, 0.3471), (2.416, -2.686, -0.0005075), (2.347, -2.46, -0.2526), (2.268, -2.28, -0.4185), (2.172, -2.137, -0.519), (2.047, -2.006, -0.5943), (1.897, -1.89, -0.645), (1.727, -1.795, -0.6693), (1.545, -1.723, -0.6661), (1.357, -1.677, -0.6356), (1.17, -1.66, -0.579), (2.488, -4.141, 3.232), (2.549, -3.974, 2.149), (2.542, -3.705, 1.321), (2.489, -3.382, 0.7071), (2.42, -3.071, 0.2412), (2.351, -2.807, -0.1181), (2.278, -2.589, -0.3774), (2.198, -2.412, -0.5457), (2.103, -2.266, -0.6438), (1.982, -2.127, -0.7119), (1.838, -2.0, -0.7508), (1.678, -1.888, -0.7593), (1.506, -1.796, -0.7368), (1.33, -1.728, -0.6843), (1.156, -1.686, -0.6038), (2.47, -4.169, 3.209), (2.512, -4.028, 2.105), (2.487, -3.78, 1.261), (2.417, -3.475, 0.6332), (2.336, -3.18, 0.1544), (2.258, -2.929, -0.2146), (2.179, -2.718, -0.4798), (2.097, -2.544, -0.6502), (2.004, -2.395, -0.7462), (1.889, -2.249, -0.8083), (1.754, -2.109, -0.8377), (1.606, -1.981, -0.8331), (1.45, -1.869, -0.7948), (1.291, -1.778, -0.7243), (1.136, -1.711, -0.6242), (2.447, -4.196, 3.191), (2.464, -4.079, 2.073), (2.417, -3.852, 1.216), (2.327, -3.565, 0.5783), (2.229, -3.285, 0.08988), (2.139, -3.046, -0.2863), (2.054, -2.842, -0.5559), (1.969, -2.67, -0.7278), (1.878, -2.519, -0.8223), (1.77, -2.366, -0.88), (1.648, -2.214, -0.9022), (1.516, -2.07, -0.888), (1.379, -1.939, -0.8379), (1.242, -1.827, -0.754), (1.111, -1.736, -0.6393), (2.418, -4.221, 3.181), (2.408, -4.125, 2.053), (2.334, -3.918, 1.189), (2.221, -3.647, 0.5446), (2.104, -3.382, 0.05014), (2.001, -3.153, -0.3304), (1.906, -2.957, -0.6028), (1.819, -2.787, -0.7756), (1.731, -2.633, -0.8692), (1.632, -2.474, -0.9242), (1.523, -2.311, -0.9419), (1.41, -2.153, -0.9218), (1.295, -2.004, -0.8645), (1.185, -1.871, -0.7723), (1.082, -1.759, -0.6486), (2.386, -4.241, 3.177), (2.344, -4.165, 2.046), (2.242, -3.975, 1.179), (2.103, -3.72, 0.5331), (1.966, -3.467, 0.03672), (1.847, -3.248, -0.3453), (1.743, -3.057, -0.6186), (1.652, -2.889, -0.7917), (1.568, -2.734, -0.885), (1.478, -2.568, -0.9391), (1.385, -2.396, -0.9554), (1.292, -2.225, -0.9332), (1.203, -2.061, -0.8735), (1.121, -1.91, -0.7784), (1.05, -1.779, -0.6518), (2.351, -4.257, 3.181), (2.277, -4.196, 2.053), (2.143, -4.022, 1.189), (1.978, -3.779, 0.5446), (1.819, -3.537, 0.05014), (1.684, -3.325, -0.3304), (1.57, -3.139, -0.6028), (1.476, -2.973, -0.7756), (1.395, -2.816, -0.8692), (1.315, -2.645, -0.9242), (1.238, -2.466, -0.9419), (1.167, -2.284, -0.9218), (1.105, -2.108, -0.8645), (1.053, -1.942, -0.7723), (1.015, -1.795, -0.6486), (2.315, -4.268, 3.191), (2.207, -4.218, 2.073), (2.043, -4.055, 1.216), (1.851, -3.823, 0.5783), (1.67, -3.589, 0.08988), (1.518, -3.383, -0.2863), (1.394, -3.2, -0.5559), (1.296, -3.035, -0.7278), (1.219, -2.877, -0.8223), (1.149, -2.703, -0.88), (1.089, -2.518, -0.9022), (1.04, -2.328, -0.888), (1.005, -2.142, -0.8379), (0.9847, -1.966, -0.754), (0.9802, -1.807, -0.6393), (2.28, -4.273, 3.209), (2.138, -4.23, 2.105), (1.944, -4.075, 1.261), (1.727, -3.85, 0.6332), (1.524, -3.621, 0.1544), (1.355, -3.418, -0.2146), (1.221, -3.238, -0.4798), (1.12, -3.074, -0.6502), (1.046, -2.915, -0.7462), (0.9865, -2.738, -0.8083), (0.9424, -2.55, -0.8377), (0.9157, -2.356, -0.8331), (0.9072, -2.164, -0.7948), (0.9174, -1.981, -0.7243), (0.9459, -1.815, -0.6242), (2.246, -4.272, 3.232), (2.073, -4.232, 2.149), (1.851, -4.08, 1.321), (1.61, -3.859, 0.7071), (1.386, -3.631, 0.2412), (1.203, -3.43, -0.1181), (1.059, -3.251, -0.3774), (0.9548, -3.087, -0.5457), (0.8838, -2.927, -0.6438), (0.8336, -2.75, -0.7119), (0.8049, -2.56, -0.7508), (0.7987, -2.365, -0.7593), (0.8154, -2.171, -0.7368), (0.8541, -1.986, -0.6843), (0.9136, -1.817, -0.6038), (2.215, -4.266, 3.261), (2.014, -4.222, 2.202), (1.767, -4.069, 1.395), (1.505, -3.85, 0.7972), (1.263, -3.621, 0.3471), (1.065, -3.418, -0.0005079), (0.9135, -3.238, -0.2526), (0.8063, -3.074, -0.4185), (0.7381, -2.915, -0.519), (0.6964, -2.738, -0.5943), (0.6814, -2.55, -0.645), (0.6937, -2.356, -0.6693), (0.7328, -2.163, -0.6661), (0.7973, -1.981, -0.6356), (0.8846, -1.815, -0.579), (2.188, -4.254, 3.293), (1.962, -4.202, 2.263), (1.695, -4.044, 1.479), (1.415, -3.822, 0.9002), (1.158, -3.589, 0.4678), (0.949, -3.383, 0.1336), (0.79, -3.2, -0.1102), (0.6803, -3.035, -0.2733), (0.6146, -2.877, -0.3766), (0.58, -2.703, -0.4601), (0.5766, -2.518, -0.5243), (0.6046, -2.328, -0.5666), (0.6628, -2.142, -0.5854), (0.7491, -1.966, -0.58), (0.86, -1.807, -0.5507), (2.166, -4.237, 3.329), (1.921, -4.172, 2.329), (1.638, -4.006, 1.571), (1.345, -3.778, 1.012), (1.076, -3.537, 0.5988), (0.8579, -3.325, 0.2792), (0.6933, -3.139, 0.04434), (0.5817, -2.973, -0.1157), (0.5179, -2.816, -0.2221), (0.4889, -2.645, -0.3146), (0.4947, -2.466, -0.3933), (0.5349, -2.284, -0.4552), (0.6081, -2.107, -0.4979), (0.7113, -1.942, -0.5198), (0.8408, -1.795, -0.5199), (2.15, -4.215, 3.366), (1.892, -4.134, 2.398), (1.598, -3.954, 1.666), (1.297, -3.717, 1.129), (1.02, -3.467, 0.735), (0.7956, -3.248, 0.4305), (0.6272, -3.057, 0.205), (0.5143, -2.889, 0.04809), (0.4518, -2.733, -0.06139), (0.4266, -2.568, -0.1632), (0.4386, -2.396, -0.2571), (0.4872, -2.225, -0.3394), (0.5706, -2.061, -0.4069), (0.6856, -1.91, -0.4571), (0.8276, -1.779, -0.488), (0.9518, 1.694, -0.4984), (2.558, 3.949, 3.403), (2.603, 3.669, 2.467), (2.583, 3.312, 1.762), (2.519, 2.924, 1.246), (2.433, 2.55, 0.8712), (2.348, 2.239, 0.5819), (2.263, 1.993, 0.3657), (2.173, 1.81, 0.2119), (2.071, 1.679, 0.0993), (1.944, 1.579, -0.01187), (1.796, 1.511, -0.1209), (1.632, 1.478, -0.2235), (1.46, 1.48, -0.3159), (1.284, 1.518, -0.3944), (1.113, 1.59, -0.456), (2.536, 3.933, 3.439), (2.56, 3.64, 2.534), (2.523, 3.276, 1.855), (2.446, 2.882, 1.359), (2.348, 2.502, 1.002), (2.254, 2.186, 0.7274), (2.163, 1.937, 0.5202), (2.071, 1.752, 0.3695), (1.971, 1.623, 0.2538), (1.85, 1.526, 0.1337), (1.712, 1.464, 0.01011), (1.561, 1.437, -0.1121), (1.403, 1.448, -0.2283), (1.245, 1.496, -0.3341), (1.093, 1.579, -0.4253), (2.508, 3.922, 3.472), (2.507, 3.622, 2.595), (2.45, 3.253, 1.94), (2.355, 2.858, 1.464), (2.242, 2.476, 1.123), (2.136, 2.157, 0.8616), (2.038, 1.906, 0.6626), (1.943, 1.721, 0.5146), (1.846, 1.592, 0.3962), (1.732, 1.497, 0.2678), (1.605, 1.437, 0.1308), (1.47, 1.415, -0.009462), (1.332, 1.431, -0.1477), (1.196, 1.484, -0.2785), (1.068, 1.573, -0.3969), (2.476, 3.916, 3.501), (2.447, 3.615, 2.65), (2.364, 3.246, 2.015), (2.248, 2.852, 1.555), (2.118, 2.472, 1.229), (1.999, 2.152, 0.9792), (1.892, 1.901, 0.7874), (1.794, 1.716, 0.6419), (1.7, 1.587, 0.521), (1.594, 1.492, 0.3854), (1.481, 1.433, 0.2366), (1.365, 1.411, 0.08052), (1.249, 1.428, -0.07698), (1.139, 1.482, -0.2298), (1.039, 1.572, -0.3721), (2.442, 3.917, 3.525), (2.381, 3.619, 2.694), (2.271, 3.255, 2.077), (2.131, 2.866, 1.631), (1.981, 2.49, 1.316), (1.847, 2.172, 1.076), (1.73, 1.922, 0.8899), (1.63, 1.737, 0.7463), (1.538, 1.608, 0.6235), (1.442, 1.512, 0.4819), (1.345, 1.451, 0.3235), (1.248, 1.427, 0.1544), (1.158, 1.44, -0.01896), (1.076, 1.49, -0.1898), (1.007, 1.576, -0.3517), (2.406, 3.924, 3.543), (2.313, 3.634, 2.727), (2.172, 3.278, 2.123), (2.008, 2.899, 1.687), (1.837, 2.529, 1.38), (1.686, 2.216, 1.147), (1.56, 1.969, 0.966), (1.456, 1.785, 0.824), (1.368, 1.655, 0.6996), (1.282, 1.556, 0.5536), (1.2, 1.491, 0.388), (1.126, 1.46, 0.2092), (1.061, 1.466, 0.02416), (1.01, 1.509, -0.1602), (0.9728, 1.586, -0.3366), (2.371, 3.936, 3.554), (2.244, 3.659, 2.748), (2.073, 3.316, 2.151), (1.883, 2.948, 1.722), (1.691, 2.589, 1.42), (1.524, 2.282, 1.191), (1.388, 2.039, 1.013), (1.28, 1.857, 0.8717), (1.195, 1.725, 0.7464), (1.119, 1.623, 0.5977), (1.054, 1.55, 0.4277), (1.001, 1.511, 0.243), (0.9636, 1.506, 0.05071), (0.9424, 1.536, -0.1419), (0.9384, 1.6, -0.3273), (2.337, 3.954, 3.558), (2.178, 3.694, 2.755), (1.978, 3.367, 2.16), (1.761, 3.014, 1.733), (1.548, 2.666, 1.433), (1.365, 2.368, 1.206), (1.219, 2.13, 1.029), (1.108, 1.95, 0.8879), (1.027, 1.817, 0.7623), (0.9606, 1.709, 0.6126), (0.911, 1.628, 0.4412), (0.8797, 1.577, 0.2544), (0.8681, 1.558, 0.05967), (0.8766, 1.572, -0.1357), (0.9049, 1.618, -0.3241), (2.306, 3.976, 3.554), (2.117, 3.737, 2.748), (1.889, 3.43, 2.151), (1.647, 3.093, 1.722), (1.414, 2.759, 1.42), (1.216, 2.471, 1.191), (1.061, 2.239, 1.013), (0.9475, 2.061, 0.8717), (0.869, 1.925, 0.7464), (0.812, 1.811, 0.5977), (0.7772, 1.72, 0.4277), (0.766, 1.655, 0.243), (0.7788, 1.619, 0.05071), (0.8151, 1.614, -0.1419), (0.8735, 1.639, -0.3273), (2.279, 4.002, 3.543), (2.063, 3.787, 2.727), (1.81, 3.501, 2.123), (1.546, 3.181, 1.687), (1.295, 2.862, 1.38), (1.084, 2.586, 1.147), (0.9202, 2.361, 0.966), (0.8037, 2.185, 0.824), (0.728, 2.047, 0.6996), (0.6792, 1.926, 0.5536), (0.6577, 1.823, 0.388), (0.6643, 1.743, 0.2092), (0.6989, 1.689, 0.02416), (0.7601, 1.662, -0.1602), (0.8455, 1.664, -0.3366), (2.257, 4.03, 3.525), (2.019, 3.841, 2.694), (1.744, 3.577, 2.077), (1.461, 3.277, 1.631), (1.194, 2.973, 1.316), (0.9716, 2.709, 1.076), (0.8014, 2.491, 0.8899), (0.6826, 2.318, 0.7463), (0.6092, 2.178, 0.6235), (0.5672, 2.049, 0.4819), (0.5569, 1.934, 0.3235), (0.5786, 1.837, 0.1544), (0.6316, 1.763, -0.01896), (0.7137, 1.713, -0.1898), (0.8218, 1.69, -0.3517), (2.241, 4.061, 3.501), (1.985, 3.898, 2.65), (1.694, 3.657, 2.015), (1.396, 3.375, 1.555), (1.116, 3.086, 1.229), (0.8848, 2.835, 0.9792), (0.7093, 2.626, 0.7874), (0.5887, 2.455, 0.6419), (0.5171, 2.312, 0.521), (0.4805, 2.175, 0.3854), (0.4788, 2.048, 0.2366), (0.5122, 1.934, 0.08052), (0.5794, 1.839, -0.07698), (0.6778, 1.765, -0.2298), (0.8035, 1.716, -0.3721), (2.231, 4.091, 3.472), (1.965, 3.955, 2.595), (1.662, 3.736, 1.94), (1.352, 3.472, 1.464), (1.063, 3.199, 1.123), (0.8266, 2.96, 0.8616), (0.6475, 2.758, 0.6626), (0.5257, 2.59, 0.5146), (0.4553, 2.445, 0.3962), (0.4223, 2.3, 0.2678), (0.4264, 2.16, 0.1308), (0.4677, 2.03, -0.009462), (0.5444, 1.914, -0.1477), (0.6536, 1.817, -0.2785), (0.7912, 1.743, -0.3969), (2.228, 4.121, 3.439), (1.957, 4.01, 2.534), (1.648, 3.812, 1.855), (1.332, 3.565, 1.359), (1.039, 3.306, 1.002), (0.7991, 3.078, 0.7274), (0.6184, 2.884, 0.5202), (0.4959, 2.718, 0.3695), (0.4262, 2.571, 0.2538), (0.3948, 2.419, 0.1337), (0.4017, 2.267, 0.01011), (0.4467, 2.12, -0.1121), (0.5279, 1.985, -0.2283), (0.6423, 1.866, -0.3341), (0.7854, 1.768, -0.4253), (2.232, 4.149, 3.403), (1.963, 4.061, 2.467), (1.654, 3.882, 1.762), (1.337, 3.649, 1.246), (1.043, 3.402, 0.8712), (0.8035, 3.186, 0.5819), (0.623, 2.998, 0.3657), (0.5007, 2.835, 0.2119), (0.4308, 2.685, 0.0993), (0.3992, 2.526, -0.01187), (0.4057, 2.364, -0.1209), (0.45, 2.203, -0.2235), (0.5305, 2.05, -0.3159), (0.6441, 1.91, -0.3944), (0.7863, 1.79, -0.456), (2.243, 4.173, 3.366), (1.981, 4.106, 2.398), (1.678, 3.942, 1.666), (1.365, 3.721, 1.129), (1.075, 3.486, 0.735), (0.8395, 3.279, 0.4305), (0.6612, 3.097, 0.205), (0.5396, 2.935, 0.04809), (0.469, 2.783, -0.06139), (0.4352, 2.619, -0.1632), (0.4381, 2.447, -0.2571), (0.4776, 2.274, -0.3394), (0.5522, 2.105, -0.4069), (0.659, 1.949, -0.4571), (0.7939, 1.81, -0.488), (2.26, 4.194, 3.329), (2.013, 4.143, 2.329), (1.721, 3.991, 1.571), (1.416, 3.779, 1.012), (1.135, 3.553, 0.5988), (0.9058, 3.353, 0.2792), (0.7316, 3.175, 0.04434), (0.6114, 3.015, -0.1157), (0.5394, 2.862, -0.2221), (0.5015, 2.693, -0.3146), (0.4977, 2.514, -0.3933), (0.5283, 2.33, -0.4552), (0.592, 2.15, -0.4979), (0.6865, 1.98, -0.5198), (0.8079, 1.826, -0.5199), (2.428, 4.102, 4.613), (2.283, 4.21, 3.293), (2.055, 4.17, 2.263), (1.78, 4.027, 1.479), (1.489, 3.82, 0.9002), (1.219, 3.6, 0.4678), (0.9998, 3.406, 0.1336), (0.8314, 3.231, -0.1102), (0.7131, 3.073, -0.2733), (0.6392, 2.918, -0.3766), (0.5955, 2.746, -0.4601), (0.5823, 2.561, -0.5243), (0.6003, 2.371, -0.5666), (0.6486, 2.182, -0.5854), (0.7254, 2.001, -0.58), (0.8278, 1.837, -0.5507), (2.31, 4.221, 3.261), (2.107, 4.188, 2.202), (1.853, 4.048, 1.395), (1.579, 3.843, 0.7972), (1.326, 3.626, 0.3471), (1.118, 3.435, -0.0005075), (0.9568, 3.263, -0.2526), (0.841, 3.104, -0.4185), (0.7646, 2.949, -0.519), (0.7136, 2.775, -0.5943), (0.6886, 2.588, -0.645), (0.6907, 2.393, -0.6693), (0.7196, 2.199, -0.6661), (0.7743, 2.014, -0.6356), (0.8527, 1.843, -0.579), (2.342, 4.225, 3.232), (2.167, 4.194, 2.149), (1.938, 4.054, 1.321), (1.685, 3.846, 0.7071), (1.449, 3.631, 0.2412), (1.256, 3.44, -0.1181), (1.103, 3.268, -0.3774), (0.99, 3.109, -0.5457), (0.9107, 2.954, -0.6438), (0.8513, 2.78, -0.7119), (0.8125, 2.592, -0.7508), (0.796, 2.397, -0.7593), (0.8024, 2.202, -0.7368), (0.8313, 2.016, -0.6843), (0.8818, 1.844, -0.6038), (2.376, 4.224, 3.209), (2.232, 4.189, 2.105), (2.03, 4.044, 1.261), (1.801, 3.831, 0.6332), (1.586, 3.613, 0.1544), (1.408, 3.42, -0.2146), (1.264, 3.246, -0.4798), (1.154, 3.088, -0.6502), (1.072, 2.933, -0.7462), (1.003, 2.76, -0.8083), (0.9493, 2.574, -0.8377), (0.9123, 2.381, -0.8331), (0.8938, 2.19, -0.7948), (0.8943, 2.007, -0.7243), (0.9139, 1.84, -0.6242), (2.411, 4.217, 3.191), (2.3, 4.174, 2.073), (2.128, 4.019, 1.216), (1.924, 3.797, 0.5783), (1.731, 3.573, 0.08988), (1.568, 3.376, -0.2863), (1.435, 3.2, -0.5559), (1.328, 3.04, -0.7278), (1.242, 2.886, -0.8223), (1.164, 2.716, -0.88), (1.094, 2.534, -0.9022), (1.035, 2.348, -0.888), (0.9902, 2.164, -0.8379), (0.9607, 1.989, -0.754), (0.9478, 1.831, -0.6393), (2.446, 4.204, 3.181), (2.369, 4.148, 2.053), (2.226, 3.98, 1.189), (2.048, 3.747, 0.5446), (1.877, 3.514, 0.05014), (1.731, 3.309, -0.3304), (1.607, 3.129, -0.6028), (1.504, 2.968, -0.7756), (1.415, 2.816, -0.8692), (1.326, 2.65, -0.9242), (1.24, 2.475, -0.9419), (1.16, 2.297, -0.9218), (1.088, 2.124, -0.8645), (1.028, 1.962, -0.7723), (0.9821, 1.817, -0.6486), (2.48, 4.187, 3.177), (2.435, 4.113, 2.046), (2.322, 3.929, 1.179), (2.17, 3.681, 0.5331), (2.02, 3.436, 0.03672), (1.889, 3.223, -0.3453), (1.776, 3.038, -0.6186), (1.676, 2.875, -0.7917), (1.583, 2.725, -0.885), (1.485, 2.564, -0.9391), (1.383, 2.397, -0.9554), (1.281, 2.231, -0.9332), (1.183, 2.072, -0.8735), (1.094, 1.926, -0.7784), (1.016, 1.798, -0.6518), (2.511, 4.165, 3.181), (2.496, 4.07, 2.053), (2.411, 3.867, 1.189), (2.284, 3.602, 0.5446), (2.154, 3.344, 0.05014), (2.038, 3.121, -0.3304), (1.933, 2.929, -0.6028), (1.837, 2.764, -0.7756), (1.741, 2.616, -0.8692), (1.634, 2.461, -0.9242), (1.517, 2.305, -0.9419), (1.395, 2.153, -0.9218), (1.273, 2.011, -0.8645), (1.155, 1.884, -0.7723), (1.047, 1.777, -0.6486), (2.538, 4.139, 3.191), (2.55, 4.02, 2.073), (2.49, 3.797, 1.216), (2.385, 3.514, 0.5783), (2.273, 3.241, 0.08988), (2.171, 3.006, -0.2863), (2.074, 2.807, -0.5559), (1.981, 2.64, -0.7278), (1.882, 2.494, -0.8223), (1.766, 2.347, -0.88), (1.636, 2.202, -0.9022), (1.496, 2.065, -0.888), (1.353, 1.941, -0.8379), (1.21, 1.836, -0.754), (1.075, 1.752, -0.6393), (2.561, 4.111, 3.209), (2.595, 3.967, 2.105), (2.557, 3.721, 1.261), (2.471, 3.42, 0.6332), (2.374, 3.13, 0.1544), (2.283, 2.883, -0.2146), (2.193, 2.677, -0.4798), (2.102, 2.507, -0.6502), (2.001, 2.363, -0.7462), (1.878, 2.224, -0.8083), (1.737, 2.091, -0.8377), (1.582, 1.971, -0.8331), (1.42, 1.867, -0.7948), (1.257, 1.785, -0.7243), (1.099, 1.727, -0.6242), (2.577, 4.081, 3.232), (2.628, 3.911, 2.149), (2.607, 3.643, 1.321), (2.537, 3.324, 0.7071), (2.452, 3.016, 0.2412), (2.369, 2.757, -0.1181), (2.285, 2.543, -0.3774), (2.196, 2.37, -0.5457), (2.093, 2.229, -0.6438), (1.965, 2.097, -0.7119), (1.815, 1.977, -0.7508), (1.649, 1.874, -0.7593), (1.472, 1.791, -0.7368), (1.293, 1.733, -0.6843), (1.117, 1.7, -0.6038), (2.587, 4.051, 3.261), (2.65, 3.855, 2.202), (2.641, 3.565, 1.395), (2.582, 3.228, 0.7972), (2.504, 2.904, 0.3471), (2.428, 2.632, -0.0005079), (2.347, 2.41, -0.2526), (2.259, 2.235, -0.4185), (2.155, 2.097, -0.519), (2.023, 1.972, -0.5943), (1.867, 1.865, -0.645), (1.693, 1.779, -0.6693), (1.507, 1.716, -0.6661), (1.317, 1.681, -0.6356), (1.129, 1.673, -0.579), (2.59, 4.022, 3.293), (2.658, 3.801, 2.263), (2.655, 3.49, 1.479), (2.603, 3.137, 0.9002), (2.529, 2.797, 0.4678), (2.455, 2.513, 0.1336), (2.376, 2.284, -0.1102), (2.288, 2.107, -0.2733), (2.184, 1.971, -0.3766), (2.051, 1.854, -0.4601), (1.892, 1.758, -0.5243), (1.714, 1.688, -0.5666), (1.524, 1.645, -0.5854), (1.328, 1.632, -0.58), (1.135, 1.648, -0.5507), (2.586, 3.994, 3.329), (2.653, 3.75, 2.329), (2.65, 3.421, 1.571), (2.599, 3.054, 1.012), (2.525, 2.7, 0.5988), (2.451, 2.406, 0.2792), (2.372, 2.17, 0.04434), (2.284, 1.99, -0.1157), (2.18, 1.856, -0.2221), (2.046, 1.746, -0.3146), (1.888, 1.661, -0.3933), (1.711, 1.605, -0.4552), (1.521, 1.58, -0.4979), (1.326, 1.587, -0.5198), (1.134, 1.626, -0.5199), (2.576, 3.969, 3.366), (2.634, 3.706, 2.398), (2.626, 3.361, 1.666), (2.571, 2.982, 1.129), (2.493, 2.617, 0.735), (2.415, 2.313, 0.4305), (2.333, 2.071, 0.205), (2.245, 1.89, 0.04809), (2.141, 1.758, -0.06139), (2.01, 1.653, -0.1632), (1.856, 1.578, -0.2571), (1.683, 1.534, -0.3394), (1.499, 1.525, -0.4069), (1.311, 1.549, -0.4571), (1.127, 1.606, -0.488)], [], [(472, 471, 5, 6), (480, 479, 13, 14), (473, 472, 6, 7), (481, 480, 14, 15), (474, 473, 7, 8), (467, 256, 1), (0, 481, 15), (475, 474, 8, 9), (468, 467, 1, 2), (476, 475, 9, 10), (469, 468, 2, 3), (477, 476, 10, 11), (470, 469, 3, 4), (478, 477, 11, 12), (471, 470, 4, 5), (479, 478, 12, 13), (12, 11, 26, 27), (5, 4, 19, 20), (13, 12, 27, 28), (6, 5, 20, 21), (14, 13, 28, 29), (7, 6, 21, 22), (15, 14, 29, 30), (8, 7, 22, 23), (1, 256, 16), (0, 15, 30), (9, 8, 23, 24), (2, 1, 16, 17), (10, 9, 24, 25), (3, 2, 17, 18), (11, 10, 25, 26), (4, 3, 18, 19), (0, 30, 45), (24, 23, 38, 39), (17, 16, 31, 32), (25, 24, 39, 40), (18, 17, 32, 33), (26, 25, 40, 41), (19, 18, 33, 34), (27, 26, 41, 42), (20, 19, 34, 35), (28, 27, 42, 43), (21, 20, 35, 36), (29, 28, 43, 44), (22, 21, 36, 37), (30, 29, 44, 45), (23, 22, 37, 38), (16, 256, 31), (43, 42, 57, 58), (36, 35, 50, 51), (44, 43, 58, 59), (37, 36, 51, 52), (45, 44, 59, 60), (38, 37, 52, 53), (31, 256, 46), (0, 45, 60), (39, 38, 53, 54), (32, 31, 46, 47), (40, 39, 54, 55), (33, 32, 47, 48), (41, 40, 55, 56), (34, 33, 48, 49), (42, 41, 56, 57), (35, 34, 49, 50), (47, 46, 61, 62), (55, 54, 69, 70), (48, 47, 62, 63), (56, 55, 70, 71), (49, 48, 63, 64), (57, 56, 71, 72), (50, 49, 64, 65), (58, 57, 72, 73), (51, 50, 65, 66), (59, 58, 73, 74), (52, 51, 66, 67), (60, 59, 74, 75), (53, 52, 67, 68), (46, 256, 61), (0, 60, 75), (54, 53, 68, 69), (66, 65, 80, 81), (74, 73, 88, 89), (67, 66, 81, 82), (75, 74, 89, 90), (68, 67, 82, 83), (61, 256, 76), (0, 75, 90), (69, 68, 83, 84), (62, 61, 76, 77), (70, 69, 84, 85), (63, 62, 77, 78), (71, 70, 85, 86), (64, 63, 78, 79), (72, 71, 86, 87), (65, 64, 79, 80), (73, 72, 87, 88), (85, 84, 99, 100), (78, 77, 92, 93), (86, 85, 100, 101), (79, 78, 93, 94), (87, 86, 101, 102), (80, 79, 94, 95), (88, 87, 102, 103), (81, 80, 95, 96), (89, 88, 103, 104), (82, 81, 96, 97), (90, 89, 104, 105), (83, 82, 97, 98), (76, 256, 91), (0, 90, 105), (84, 83, 98, 99), (77, 76, 91, 92), (104, 103, 118, 119), (97, 96, 111, 112), (105, 104, 119, 120), (98, 97, 112, 113), (91, 256, 106), (0, 105, 120), (99, 98, 113, 114), (92, 91, 106, 107), (100, 99, 114, 115), (93, 92, 107, 108), (101, 100, 115, 116), (94, 93, 108, 109), (102, 101, 116, 117), (95, 94, 109, 110), (103, 102, 117, 118), (96, 95, 110, 111), (108, 107, 122, 123), (116, 115, 130, 131), (109, 108, 123, 124), (117, 116, 131, 132), (110, 109, 124, 125), (118, 117, 132, 133), (111, 110, 125, 126), (119, 118, 133, 134), (112, 111, 126, 127), (120, 119, 134, 135), (113, 112, 127, 128), (106, 256, 121), (0, 120, 135), (114, 113, 128, 129), (107, 106, 121, 122), (115, 114, 129, 130), (127, 126, 141, 142), (135, 134, 149, 150), (128, 127, 142, 143), (121, 256, 136), (0, 135, 150), (129, 128, 143, 144), (122, 121, 136, 137), (130, 129, 144, 145), (123, 122, 137, 138), (131, 130, 145, 146), (124, 123, 138, 139), (132, 131, 146, 147), (125, 124, 139, 140), (133, 132, 147, 148), (126, 125, 140, 141), (134, 133, 148, 149), (146, 145, 160, 161), (139, 138, 153, 154), (147, 146, 161, 162), (140, 139, 154, 155), (148, 147, 162, 163), (141, 140, 155, 156), (149, 148, 163, 164), (142, 141, 156, 157), (150, 149, 164, 165), (143, 142, 157, 158), (136, 256, 151), (0, 150, 165), (144, 143, 158, 159), (137, 136, 151, 152), (145, 144, 159, 160), (138, 137, 152, 153), (165, 164, 179, 180), (158, 157, 172, 173), (151, 256, 166), (0, 165, 180), (159, 158, 173, 174), (152, 151, 166, 167), (160, 159, 174, 175), (153, 152, 167, 168), (161, 160, 175, 176), (154, 153, 168, 169), (162, 161, 176, 177), (155, 154, 169, 170), (163, 162, 177, 178), (156, 155, 170, 171), (164, 163, 178, 179), (157, 156, 171, 172), (177, 176, 191, 192), (170, 169, 184, 185), (178, 177, 192, 193), (171, 170, 185, 186), (179, 178, 193, 194), (172, 171, 186, 187), (180, 179, 194, 195), (173, 172, 187, 188), (166, 256, 181), (0, 180, 195), (174, 173, 188, 189), (167, 166, 181, 182), (175, 174, 189, 190), (168, 167, 182, 183), (176, 175, 190, 191), (169, 168, 183, 184), (181, 256, 196), (0, 195, 210), (189, 188, 203, 204), (182, 181, 196, 197), (190, 189, 204, 205), (183, 182, 197, 198), (191, 190, 205, 206), (184, 183, 198, 199), (192, 191, 206, 207), (185, 184, 199, 200), (193, 192, 207, 208), (186, 185, 200, 201), (194, 193, 208, 209), (187, 186, 201, 202), (195, 194, 209, 210), (188, 187, 202, 203), (200, 199, 214, 215), (208, 207, 222, 223), (201, 200, 215, 216), (209, 208, 223, 224), (202, 201, 216, 217), (210, 209, 224, 225), (203, 202, 217, 218), (196, 256, 211), (0, 210, 225), (204, 203, 218, 219), (197, 196, 211, 212), (205, 204, 219, 220), (198, 197, 212, 213), (206, 205, 220, 221), (199, 198, 213, 214), (207, 206, 221, 222), (219, 218, 233, 234), (212, 211, 226, 227), (220, 219, 234, 235), (213, 212, 227, 228), (221, 220, 235, 236), (214, 213, 228, 229), (222, 221, 236, 237), (215, 214, 229, 230), (223, 222, 237, 238), (216, 215, 230, 231), (224, 223, 238, 239), (217, 216, 231, 232), (225, 224, 239, 240), (218, 217, 232, 233), (211, 256, 226), (0, 225, 240), (238, 237, 252, 253), (231, 230, 245, 246), (239, 238, 253, 254), (232, 231, 246, 247), (240, 239, 254, 255), (233, 232, 247, 248), (226, 256, 241), (0, 240, 255), (234, 233, 248, 249), (227, 226, 241, 242), (235, 234, 249, 250), (228, 227, 242, 243), (236, 235, 250, 251), (229, 228, 243, 244), (237, 236, 251, 252), (230, 229, 244, 245), (242, 241, 257, 258), (250, 249, 265, 266), (243, 242, 258, 259), (251, 250, 266, 267), (244, 243, 259, 260), (252, 251, 267, 268), (245, 244, 260, 261), (253, 252, 268, 269), (246, 245, 261, 262), (254, 253, 269, 270), (247, 246, 262, 263), (255, 254, 270, 271), (248, 247, 263, 264), (241, 256, 257), (0, 255, 271), (249, 248, 264, 265), (262, 261, 276, 277), (270, 269, 284, 285), (263, 262, 277, 278), (271, 270, 285, 286), (264, 263, 278, 279), (257, 256, 272), (0, 271, 286), (265, 264, 279, 280), (258, 257, 272, 273), (266, 265, 280, 281), (259, 258, 273, 274), (267, 266, 281, 282), (260, 259, 274, 275), (268, 267, 282, 283), (261, 260, 275, 276), (269, 268, 283, 284), (281, 280, 295, 296), (274, 273, 288, 289), (282, 281, 296, 297), (275, 274, 289, 290), (283, 282, 297, 298), (276, 275, 290, 291), (284, 283, 298, 299), (277, 276, 291, 292), (285, 284, 299, 300), (278, 277, 292, 293), (286, 285, 300, 301), (279, 278, 293, 294), (272, 256, 287), (0, 286, 301), (280, 279, 294, 295), (273, 272, 287, 288), (300, 299, 314, 315), (293, 292, 307, 308), (301, 300, 315, 316), (294, 293, 308, 309), (287, 256, 302), (0, 301, 316), (295, 294, 309, 310), (288, 287, 302, 303), (296, 295, 310, 311), (289, 288, 303, 304), (297, 296, 311, 312), (290, 289, 304, 305), (298, 297, 312, 313), (291, 290, 305, 306), (299, 298, 313, 314), (292, 291, 306, 307), (312, 311, 326, 327), (305, 304, 319, 320), (313, 312, 327, 328), (306, 305, 320, 321), (314, 313, 328, 329), (307, 306, 321, 322), (315, 314, 329, 330), (308, 307, 322, 323), (316, 315, 330, 331), (309, 308, 323, 324), (302, 256, 317), (0, 316, 331), (310, 309, 324, 325), (303, 302, 317, 318), (311, 310, 325, 326), (304, 303, 318, 319), (331, 330, 345, 346), (324, 323, 338, 339), (317, 256, 332), (0, 331, 346), (325, 324, 339, 340), (318, 317, 332, 333), (326, 325, 340, 341), (319, 318, 333, 334), (327, 326, 341, 342), (320, 319, 334, 335), (328, 327, 342, 343), (321, 320, 335, 336), (329, 328, 343, 344), (322, 321, 336, 337), (330, 329, 344, 345), (323, 322, 337, 338), (335, 334, 349, 350), (343, 342, 357, 358), (336, 335, 350, 351), (344, 343, 358, 359), (337, 336, 351, 352), (345, 344, 359, 360), (338, 337, 352, 353), (346, 345, 360, 361), (339, 338, 353, 354), (332, 256, 347), (0, 346, 361), (340, 339, 354, 355), (333, 332, 347, 348), (341, 340, 355, 356), (334, 333, 348, 349), (342, 341, 356, 357), (354, 353, 368, 369), (347, 256, 362), (0, 361, 376), (355, 354, 369, 370), (348, 347, 362, 363), (356, 355, 370, 371), (349, 348, 363, 364), (357, 356, 371, 372), (350, 349, 364, 365), (358, 357, 372, 373), (351, 350, 365, 366), (359, 358, 373, 374), (352, 351, 366, 367), (360, 359, 374, 375), (353, 352, 367, 368), (361, 360, 375, 376), (373, 372, 387, 388), (366, 365, 380, 381), (374, 373, 388, 389), (367, 366, 381, 382), (375, 374, 389, 390), (368, 367, 382, 383), (376, 375, 390, 391), (369, 368, 383, 384), (362, 256, 377), (0, 376, 391), (370, 369, 384, 385), (363, 362, 377, 378), (371, 370, 385, 386), (364, 363, 378, 379), (372, 371, 386, 387), (365, 364, 379, 380), (377, 256, 392), (0, 391, 406), (385, 384, 399, 400), (378, 377, 392, 393), (386, 385, 400, 401), (379, 378, 393, 394), (387, 386, 401, 402), (380, 379, 394, 395), (388, 387, 402, 403), (381, 380, 395, 396), (389, 388, 403, 404), (382, 381, 396, 397), (390, 389, 404, 405), (383, 382, 397, 398), (391, 390, 405, 406), (384, 383, 398, 399), (396, 395, 410, 411), (404, 403, 418, 419), (397, 396, 411, 412), (405, 404, 419, 420), (398, 397, 412, 413), (406, 405, 420, 421), (399, 398, 413, 414), (392, 256, 407), (0, 406, 421), (400, 399, 414, 415), (393, 392, 407, 408), (401, 400, 415, 416), (394, 393, 408, 409), (402, 401, 416, 417), (395, 394, 409, 410), (403, 402, 417, 418), (415, 414, 429, 430), (408, 407, 422, 423), (416, 415, 430, 431), (409, 408, 423, 424), (417, 416, 431, 432), (410, 409, 424, 425), (418, 417, 432, 433), (411, 410, 425, 426), (419, 418, 433, 434), (412, 411, 426, 427), (420, 419, 434, 435), (413, 412, 427, 428), (421, 420, 435, 436), (414, 413, 428, 429), (407, 256, 422), (0, 421, 436), (434, 433, 448, 449), (427, 426, 441, 442), (435, 434, 449, 450), (428, 427, 442, 443), (436, 435, 450, 451), (429, 428, 443, 444), (422, 256, 437), (0, 436, 451), (430, 429, 444, 445), (423, 422, 437, 438), (431, 430, 445, 446), (424, 423, 438, 439), (432, 431, 446, 447), (425, 424, 439, 440), (433, 432, 447, 448), (426, 425, 440, 441), (446, 445, 460, 461), (439, 438, 453, 454), (447, 446, 461, 462), (440, 439, 454, 455), (448, 447, 462, 463), (441, 440, 455, 456), (449, 448, 463, 464), (442, 441, 456, 457), (450, 449, 464, 465), (443, 442, 457, 458), (451, 450, 465, 466), (444, 443, 458, 459), (437, 256, 452), (0, 451, 466), (445, 444, 459, 460), (438, 437, 452, 453), (465, 464, 479, 480), (458, 457, 472, 473), (466, 465, 480, 481), (459, 458, 473, 474), (452, 256, 467), (0, 466, 481), (460, 459, 474, 475), (453, 452, 467, 468), (461, 460, 475, 476), (454, 453, 468, 469), (462, 461, 476, 477), (455, 454, 469, 470), (463, 462, 477, 478), (456, 455, 470, 471), (464, 463, 478, 479), (457, 456, 471, 472), (954, 953, 487, 488), (962, 961, 495, 496), (955, 954, 488, 489), (963, 962, 496, 497), (956, 955, 489, 490), (949, 738, 483), (482, 963, 497), (957, 956, 490, 491), (950, 949, 483, 484), (958, 957, 491, 492), (951, 950, 484, 485), (959, 958, 492, 493), (952, 951, 485, 486), (960, 959, 493, 494), (953, 952, 486, 487), (961, 960, 494, 495), (494, 493, 508, 509), (487, 486, 501, 502), (495, 494, 509, 510), (488, 487, 502, 503), (496, 495, 510, 511), (489, 488, 503, 504), (497, 496, 511, 512), (490, 489, 504, 505), (483, 738, 498), (482, 497, 512), (491, 490, 505, 506), (484, 483, 498, 499), (492, 491, 506, 507), (485, 484, 499, 500), (493, 492, 507, 508), (486, 485, 500, 501), (482, 512, 527), (506, 505, 520, 521), (499, 498, 513, 514), (507, 506, 521, 522), (500, 499, 514, 515), (508, 507, 522, 523), (501, 500, 515, 516), (509, 508, 523, 524), (502, 501, 516, 517), (510, 509, 524, 525), (503, 502, 517, 518), (511, 510, 525, 526), (504, 503, 518, 519), (512, 511, 526, 527), (505, 504, 519, 520), (498, 738, 513), (525, 524, 539, 540), (518, 517, 532, 533), (526, 525, 540, 541), (519, 518, 533, 534), (527, 526, 541, 542), (520, 519, 534, 535), (513, 738, 528), (482, 527, 542), (521, 520, 535, 536), (514, 513, 528, 529), (522, 521, 536, 537), (515, 514, 529, 530), (523, 522, 537, 538), (516, 515, 530, 531), (524, 523, 538, 539), (517, 516, 531, 532), (529, 528, 543, 544), (537, 536, 551, 552), (530, 529, 544, 545), (538, 537, 552, 553), (531, 530, 545, 546), (539, 538, 553, 554), (532, 531, 546, 547), (540, 539, 554, 555), (533, 532, 547, 548), (541, 540, 555, 556), (534, 533, 548, 549), (542, 541, 556, 557), (535, 534, 549, 550), (528, 738, 543), (482, 542, 557), (536, 535, 550, 551), (548, 547, 562, 563), (556, 555, 570, 571), (549, 548, 563, 564), (557, 556, 571, 572), (550, 549, 564, 565), (543, 738, 558), (482, 557, 572), (551, 550, 565, 566), (544, 543, 558, 559), (552, 551, 566, 567), (545, 544, 559, 560), (553, 552, 567, 568), (546, 545, 560, 561), (554, 553, 568, 569), (547, 546, 561, 562), (555, 554, 569, 570), (567, 566, 581, 582), (560, 559, 574, 575), (568, 567, 582, 583), (561, 560, 575, 576), (569, 568, 583, 584), (562, 561, 576, 577), (570, 569, 584, 585), (563, 562, 577, 578), (571, 570, 585, 586), (564, 563, 578, 579), (572, 571, 586, 587), (565, 564, 579, 580), (558, 738, 573), (482, 572, 587), (566, 565, 580, 581), (559, 558, 573, 574), (586, 585, 600, 601), (579, 578, 593, 594), (587, 586, 601, 602), (580, 579, 594, 595), (573, 738, 588), (482, 587, 602), (581, 580, 595, 596), (574, 573, 588, 589), (582, 581, 596, 597), (575, 574, 589, 590), (583, 582, 597, 598), (576, 575, 590, 591), (584, 583, 598, 599), (577, 576, 591, 592), (585, 584, 599, 600), (578, 577, 592, 593), (590, 589, 604, 605), (598, 597, 612, 613), (591, 590, 605, 606), (599, 598, 613, 614), (592, 591, 606, 607), (600, 599, 614, 615), (593, 592, 607, 608), (601, 600, 615, 616), (594, 593, 608, 609), (602, 601, 616, 617), (595, 594, 609, 610), (588, 738, 603), (482, 602, 617), (596, 595, 610, 611), (589, 588, 603, 604), (597, 596, 611, 612), (609, 608, 623, 624), (617, 616, 631, 632), (610, 609, 624, 625), (603, 738, 618), (482, 617, 632), (611, 610, 625, 626), (604, 603, 618, 619), (612, 611, 626, 627), (605, 604, 619, 620), (613, 612, 627, 628), (606, 605, 620, 621), (614, 613, 628, 629), (607, 606, 621, 622), (615, 614, 629, 630), (608, 607, 622, 623), (616, 615, 630, 631), (628, 627, 642, 643), (621, 620, 635, 636), (629, 628, 643, 644), (622, 621, 636, 637), (630, 629, 644, 645), (623, 622, 637, 638), (631, 630, 645, 646), (624, 623, 638, 639), (632, 631, 646, 647), (625, 624, 639, 640), (618, 738, 633), (482, 632, 647), (626, 625, 640, 641), (619, 618, 633, 634), (627, 626, 641, 642), (620, 619, 634, 635), (647, 646, 661, 662), (640, 639, 654, 655), (633, 738, 648), (482, 647, 662), (641, 640, 655, 656), (634, 633, 648, 649), (642, 641, 656, 657), (635, 634, 649, 650), (643, 642, 657, 658), (636, 635, 650, 651), (644, 643, 658, 659), (637, 636, 651, 652), (645, 644, 659, 660), (638, 637, 652, 653), (646, 645, 660, 661), (639, 638, 653, 654), (659, 658, 673, 674), (652, 651, 666, 667), (660, 659, 674, 675), (653, 652, 667, 668), (661, 660, 675, 676), (654, 653, 668, 669), (662, 661, 676, 677), (655, 654, 669, 670), (648, 738, 663), (482, 662, 677), (656, 655, 670, 671), (649, 648, 663, 664), (657, 656, 671, 672), (650, 649, 664, 665), (658, 657, 672, 673), (651, 650, 665, 666), (663, 738, 678), (482, 677, 692), (671, 670, 685, 686), (664, 663, 678, 679), (672, 671, 686, 687), (665, 664, 679, 680), (673, 672, 687, 688), (666, 665, 680, 681), (674, 673, 688, 689), (667, 666, 681, 682), (675, 674, 689, 690), (668, 667, 682, 683), (676, 675, 690, 691), (669, 668, 683, 684), (677, 676, 691, 692), (670, 669, 684, 685), (682, 681, 696, 697), (690, 689, 704, 705), (683, 682, 697, 698), (691, 690, 705, 706), (684, 683, 698, 699), (692, 691, 706, 707), (685, 684, 699, 700), (678, 738, 693), (482, 692, 707), (686, 685, 700, 701), (679, 678, 693, 694), (687, 686, 701, 702), (680, 679, 694, 695), (688, 687, 702, 703), (681, 680, 695, 696), (689, 688, 703, 704), (701, 700, 715, 716), (694, 693, 708, 709), (702, 701, 716, 717), (695, 694, 709, 710), (703, 702, 717, 718), (696, 695, 710, 711), (704, 703, 718, 719), (697, 696, 711, 712), (705, 704, 719, 720), (698, 697, 712, 713), (706, 705, 720, 721), (699, 698, 713, 714), (707, 706, 721, 722), (700, 699, 714, 715), (693, 738, 708), (482, 707, 722), (720, 719, 734, 735), (713, 712, 727, 728), (721, 720, 735, 736), (714, 713, 728, 729), (722, 721, 736, 737), (715, 714, 729, 730), (708, 738, 723), (482, 722, 737), (716, 715, 730, 731), (709, 708, 723, 724), (717, 716, 731, 732), (710, 709, 724, 725), (718, 717, 732, 733), (711, 710, 725, 726), (719, 718, 733, 734), (712, 711, 726, 727), (724, 723, 739, 740), (732, 731, 747, 748), (725, 724, 740, 741), (733, 732, 748, 749), (726, 725, 741, 742), (734, 733, 749, 750), (727, 726, 742, 743), (735, 734, 750, 751), (728, 727, 743, 744), (736, 735, 751, 752), (729, 728, 744, 745), (737, 736, 752, 753), (730, 729, 745, 746), (723, 738, 739), (482, 737, 753), (731, 730, 746, 747), (744, 743, 758, 759), (752, 751, 766, 767), (745, 744, 759, 760), (753, 752, 767, 768), (746, 745, 760, 761), (739, 738, 754), (482, 753, 768), (747, 746, 761, 762), (740, 739, 754, 755), (748, 747, 762, 763), (741, 740, 755, 756), (749, 748, 763, 764), (742, 741, 756, 757), (750, 749, 764, 765), (743, 742, 757, 758), (751, 750, 765, 766), (763, 762, 777, 778), (756, 755, 770, 771), (764, 763, 778, 779), (757, 756, 771, 772), (765, 764, 779, 780), (758, 757, 772, 773), (766, 765, 780, 781), (759, 758, 773, 774), (767, 766, 781, 782), (760, 759, 774, 775), (768, 767, 782, 783), (761, 760, 775, 776), (754, 738, 769), (482, 768, 783), (762, 761, 776, 777), (755, 754, 769, 770), (782, 781, 796, 797), (775, 774, 789, 790), (783, 782, 797, 798), (776, 775, 790, 791), (769, 738, 784), (482, 783, 798), (777, 776, 791, 792), (770, 769, 784, 785), (778, 777, 792, 793), (771, 770, 785, 786), (779, 778, 793, 794), (772, 771, 786, 787), (780, 779, 794, 795), (773, 772, 787, 788), (781, 780, 795, 796), (774, 773, 788, 789), (794, 793, 808, 809), (787, 786, 801, 802), (795, 794, 809, 810), (788, 787, 802, 803), (796, 795, 810, 811), (789, 788, 803, 804), (797, 796, 811, 812), (790, 789, 804, 805), (798, 797, 812, 813), (791, 790, 805, 806), (784, 738, 799), (482, 798, 813), (792, 791, 806, 807), (785, 784, 799, 800), (793, 792, 807, 808), (786, 785, 800, 801), (813, 812, 827, 828), (806, 805, 820, 821), (799, 738, 814), (482, 813, 828), (807, 806, 821, 822), (800, 799, 814, 815), (808, 807, 822, 823), (801, 800, 815, 816), (809, 808, 823, 824), (802, 801, 816, 817), (810, 809, 824, 825), (803, 802, 817, 818), (811, 810, 825, 826), (804, 803, 818, 819), (812, 811, 826, 827), (805, 804, 819, 820), (817, 816, 831, 832), (825, 824, 839, 840), (818, 817, 832, 833), (826, 825, 840, 841), (819, 818, 833, 834), (827, 826, 841, 842), (820, 819, 834, 835), (828, 827, 842, 843), (821, 820, 835, 836), (814, 738, 829), (482, 828, 843), (822, 821, 836, 837), (815, 814, 829, 830), (823, 822, 837, 838), (816, 815, 830, 831), (824, 823, 838, 839), (836, 835, 850, 851), (829, 738, 844), (482, 843, 858), (837, 836, 851, 852), (830, 829, 844, 845), (838, 837, 852, 853), (831, 830, 845, 846), (839, 838, 853, 854), (832, 831, 846, 847), (840, 839, 854, 855), (833, 832, 847, 848), (841, 840, 855, 856), (834, 833, 848, 849), (842, 841, 856, 857), (835, 834, 849, 850), (843, 842, 857, 858), (855, 854, 869, 870), (848, 847, 862, 863), (856, 855, 870, 871), (849, 848, 863, 864), (857, 856, 871, 872), (850, 849, 864, 865), (858, 857, 872, 873), (851, 850, 865, 866), (844, 738, 859), (482, 858, 873), (852, 851, 866, 867), (845, 844, 859, 860), (853, 852, 867, 868), (846, 845, 860, 861), (854, 853, 868, 869), (847, 846, 861, 862), (859, 738, 874), (482, 873, 888), (867, 866, 881, 882), (860, 859, 874, 875), (868, 867, 882, 883), (861, 860, 875, 876), (869, 868, 883, 884), (862, 861, 876, 877), (870, 869, 884, 885), (863, 862, 877, 878), (871, 870, 885, 886), (864, 863, 878, 879), (872, 871, 886, 887), (865, 864, 879, 880), (873, 872, 887, 888), (866, 865, 880, 881), (878, 877, 892, 893), (886, 885, 900, 901), (879, 878, 893, 894), (887, 886, 901, 902), (880, 879, 894, 895), (888, 887, 902, 903), (881, 880, 895, 896), (874, 738, 889), (482, 888, 903), (882, 881, 896, 897), (875, 874, 889, 890), (883, 882, 897, 898), (876, 875, 890, 891), (884, 883, 898, 899), (877, 876, 891, 892), (885, 884, 899, 900), (897, 896, 911, 912), (890, 889, 904, 905), (898, 897, 912, 913), (891, 890, 905, 906), (899, 898, 913, 914), (892, 891, 906, 907), (900, 899, 914, 915), (893, 892, 907, 908), (901, 900, 915, 916), (894, 893, 908, 909), (902, 901, 916, 917), (895, 894, 909, 910), (903, 902, 917, 918), (896, 895, 910, 911), (889, 738, 904), (482, 903, 918), (916, 915, 930, 931), (909, 908, 923, 924), (917, 916, 931, 932), (910, 909, 924, 925), (918, 917, 932, 933), (911, 910, 925, 926), (904, 738, 919), (482, 918, 933), (912, 911, 926, 927), (905, 904, 919, 920), (913, 912, 927, 928), (906, 905, 920, 921), (914, 913, 928, 929), (907, 906, 921, 922), (915, 914, 929, 930), (908, 907, 922, 923), (928, 927, 942, 943), (921, 920, 935, 936), (929, 928, 943, 944), (922, 921, 936, 937), (930, 929, 944, 945), (923, 922, 937, 938), (931, 930, 945, 946), (924, 923, 938, 939), (932, 931, 946, 947), (925, 924, 939, 940), (933, 932, 947, 948), (926, 925, 940, 941), (919, 738, 934), (482, 933, 948), (927, 926, 941, 942), (920, 919, 934, 935), (947, 946, 961, 962), (940, 939, 954, 955), (948, 947, 962, 963), (941, 940, 955, 956), (934, 738, 949), (482, 948, 963), (942, 941, 956, 957), (935, 934, 949, 950), (943, 942, 957, 958), (936, 935, 950, 951), (944, 943, 958, 959), (937, 936, 951, 952), (945, 944, 959, 960), (938, 937, 952, 953), (946, 945, 960, 961), (939, 938, 953, 954), (1436, 1435, 969, 970), (1444, 1443, 977, 978), (1437, 1436, 970, 971), (1445, 1444, 978, 979), (1438, 1437, 971, 972), (1431, 1220, 965), (964, 1445, 979), (1439, 1438, 972, 973), (1432, 1431, 965, 966), (1440, 1439, 973, 974), (1433, 1432, 966, 967), (1441, 1440, 974, 975), (1434, 1433, 967, 968), (1442, 1441, 975, 976), (1435, 1434, 968, 969), (1443, 1442, 976, 977), (976, 975, 990, 991), (969, 968, 983, 984), (977, 976, 991, 992), (970, 969, 984, 985), (978, 977, 992, 993), (971, 970, 985, 986), (979, 978, 993, 994), (972, 971, 986, 987), (965, 1220, 980), (964, 979, 994), (973, 972, 987, 988), (966, 965, 980, 981), (974, 973, 988, 989), (967, 966, 981, 982), (975, 974, 989, 990), (968, 967, 982, 983), (964, 994, 1009), (988, 987, 1002, 1003), (981, 980, 995, 996), (989, 988, 1003, 1004), (982, 981, 996, 997), (990, 989, 1004, 1005), (983, 982, 997, 998), (991, 990, 1005, 1006), (984, 983, 998, 999), (992, 991, 1006, 1007), (985, 984, 999, 1000), (993, 992, 1007, 1008), (986, 985, 1000, 1001), (994, 993, 1008, 1009), (987, 986, 1001, 1002), (980, 1220, 995), (1007, 1006, 1021, 1022), (1000, 999, 1014, 1015), (1008, 1007, 1022, 1023), (1001, 1000, 1015, 1016), (1009, 1008, 1023, 1024), (1002, 1001, 1016, 1017), (995, 1220, 1010), (964, 1009, 1024), (1003, 1002, 1017, 1018), (996, 995, 1010, 1011), (1004, 1003, 1018, 1019), (997, 996, 1011, 1012), (1005, 1004, 1019, 1020), (998, 997, 1012, 1013), (1006, 1005, 1020, 1021), (999, 998, 1013, 1014), (1011, 1010, 1025, 1026), (1019, 1018, 1033, 1034), (1012, 1011, 1026, 1027), (1020, 1019, 1034, 1035), (1013, 1012, 1027, 1028), (1021, 1020, 1035, 1036), (1014, 1013, 1028, 1029), (1022, 1021, 1036, 1037), (1015, 1014, 1029, 1030), (1023, 1022, 1037, 1038), (1016, 1015, 1030, 1031), (1024, 1023, 1038, 1039), (1017, 1016, 1031, 1032), (1010, 1220, 1025), (964, 1024, 1039), (1018, 1017, 1032, 1033), (1030, 1029, 1044, 1045), (1038, 1037, 1052, 1053), (1031, 1030, 1045, 1046), (1039, 1038, 1053, 1054), (1032, 1031, 1046, 1047), (1025, 1220, 1040), (964, 1039, 1054), (1033, 1032, 1047, 1048), (1026, 1025, 1040, 1041), (1034, 1033, 1048, 1049), (1027, 1026, 1041, 1042), (1035, 1034, 1049, 1050), (1028, 1027, 1042, 1043), (1036, 1035, 1050, 1051), (1029, 1028, 1043, 1044), (1037, 1036, 1051, 1052), (1049, 1048, 1063, 1064), (1042, 1041, 1056, 1057), (1050, 1049, 1064, 1065), (1043, 1042, 1057, 1058), (1051, 1050, 1065, 1066), (1044, 1043, 1058, 1059), (1052, 1051, 1066, 1067), (1045, 1044, 1059, 1060), (1053, 1052, 1067, 1068), (1046, 1045, 1060, 1061), (1054, 1053, 1068, 1069), (1047, 1046, 1061, 1062), (1040, 1220, 1055), (964, 1054, 1069), (1048, 1047, 1062, 1063), (1041, 1040, 1055, 1056), (1068, 1067, 1082, 1083), (1061, 1060, 1075, 1076), (1069, 1068, 1083, 1084), (1062, 1061, 1076, 1077), (1055, 1220, 1070), (964, 1069, 1084), (1063, 1062, 1077, 1078), (1056, 1055, 1070, 1071), (1064, 1063, 1078, 1079), (1057, 1056, 1071, 1072), (1065, 1064, 1079, 1080), (1058, 1057, 1072, 1073), (1066, 1065, 1080, 1081), (1059, 1058, 1073, 1074), (1067, 1066, 1081, 1082), (1060, 1059, 1074, 1075), (1072, 1071, 1086, 1087), (1080, 1079, 1094, 1095), (1073, 1072, 1087, 1088), (1081, 1080, 1095, 1096), (1074, 1073, 1088, 1089), (1082, 1081, 1096, 1097), (1075, 1074, 1089, 1090), (1083, 1082, 1097, 1098), (1076, 1075, 1090, 1091), (1084, 1083, 1098, 1099), (1077, 1076, 1091, 1092), (1070, 1220, 1085), (964, 1084, 1099), (1078, 1077, 1092, 1093), (1071, 1070, 1085, 1086), (1079, 1078, 1093, 1094), (1091, 1090, 1105, 1106), (1099, 1098, 1113, 1114), (1092, 1091, 1106, 1107), (1085, 1220, 1100), (964, 1099, 1114), (1093, 1092, 1107, 1108), (1086, 1085, 1100, 1101), (1094, 1093, 1108, 1109), (1087, 1086, 1101, 1102), (1095, 1094, 1109, 1110), (1088, 1087, 1102, 1103), (1096, 1095, 1110, 1111), (1089, 1088, 1103, 1104), (1097, 1096, 1111, 1112), (1090, 1089, 1104, 1105), (1098, 1097, 1112, 1113), (1110, 1109, 1124, 1125), (1103, 1102, 1117, 1118), (1111, 1110, 1125, 1126), (1104, 1103, 1118, 1119), (1112, 1111, 1126, 1127), (1105, 1104, 1119, 1120), (1113, 1112, 1127, 1128), (1106, 1105, 1120, 1121), (1114, 1113, 1128, 1129), (1107, 1106, 1121, 1122), (1100, 1220, 1115), (964, 1114, 1129), (1108, 1107, 1122, 1123), (1101, 1100, 1115, 1116), (1109, 1108, 1123, 1124), (1102, 1101, 1116, 1117), (1129, 1128, 1143, 1144), (1122, 1121, 1136, 1137), (1115, 1220, 1130), (964, 1129, 1144), (1123, 1122, 1137, 1138), (1116, 1115, 1130, 1131), (1124, 1123, 1138, 1139), (1117, 1116, 1131, 1132), (1125, 1124, 1139, 1140), (1118, 1117, 1132, 1133), (1126, 1125, 1140, 1141), (1119, 1118, 1133, 1134), (1127, 1126, 1141, 1142), (1120, 1119, 1134, 1135), (1128, 1127, 1142, 1143), (1121, 1120, 1135, 1136), (1141, 1140, 1155, 1156), (1134, 1133, 1148, 1149), (1142, 1141, 1156, 1157), (1135, 1134, 1149, 1150), (1143, 1142, 1157, 1158), (1136, 1135, 1150, 1151), (1144, 1143, 1158, 1159), (1137, 1136, 1151, 1152), (1130, 1220, 1145), (964, 1144, 1159), (1138, 1137, 1152, 1153), (1131, 1130, 1145, 1146), (1139, 1138, 1153, 1154), (1132, 1131, 1146, 1147), (1140, 1139, 1154, 1155), (1133, 1132, 1147, 1148), (1145, 1220, 1160), (964, 1159, 1174), (1153, 1152, 1167, 1168), (1146, 1145, 1160, 1161), (1154, 1153, 1168, 1169), (1147, 1146, 1161, 1162), (1155, 1154, 1169, 1170), (1148, 1147, 1162, 1163), (1156, 1155, 1170, 1171), (1149, 1148, 1163, 1164), (1157, 1156, 1171, 1172), (1150, 1149, 1164, 1165), (1158, 1157, 1172, 1173), (1151, 1150, 1165, 1166), (1159, 1158, 1173, 1174), (1152, 1151, 1166, 1167), (1164, 1163, 1178, 1179), (1172, 1171, 1186, 1187), (1165, 1164, 1179, 1180), (1173, 1172, 1187, 1188), (1166, 1165, 1180, 1181), (1174, 1173, 1188, 1189), (1167, 1166, 1181, 1182), (1160, 1220, 1175), (964, 1174, 1189), (1168, 1167, 1182, 1183), (1161, 1160, 1175, 1176), (1169, 1168, 1183, 1184), (1162, 1161, 1176, 1177), (1170, 1169, 1184, 1185), (1163, 1162, 1177, 1178), (1171, 1170, 1185, 1186), (1183, 1182, 1197, 1198), (1176, 1175, 1190, 1191), (1184, 1183, 1198, 1199), (1177, 1176, 1191, 1192), (1185, 1184, 1199, 1200), (1178, 1177, 1192, 1193), (1186, 1185, 1200, 1201), (1179, 1178, 1193, 1194), (1187, 1186, 1201, 1202), (1180, 1179, 1194, 1195), (1188, 1187, 1202, 1203), (1181, 1180, 1195, 1196), (1189, 1188, 1203, 1204), (1182, 1181, 1196, 1197), (1175, 1220, 1190), (964, 1189, 1204), (1202, 1201, 1216, 1217), (1195, 1194, 1209, 1210), (1203, 1202, 1217, 1218), (1196, 1195, 1210, 1211), (1204, 1203, 1218, 1219), (1197, 1196, 1211, 1212), (1190, 1220, 1205), (964, 1204, 1219), (1198, 1197, 1212, 1213), (1191, 1190, 1205, 1206), (1199, 1198, 1213, 1214), (1192, 1191, 1206, 1207), (1200, 1199, 1214, 1215), (1193, 1192, 1207, 1208), (1201, 1200, 1215, 1216), (1194, 1193, 1208, 1209), (1206, 1205, 1221, 1222), (1214, 1213, 1229, 1230), (1207, 1206, 1222, 1223), (1215, 1214, 1230, 1231), (1208, 1207, 1223, 1224), (1216, 1215, 1231, 1232), (1209, 1208, 1224, 1225), (1217, 1216, 1232, 1233), (1210, 1209, 1225, 1226), (1218, 1217, 1233, 1234), (1211, 1210, 1226, 1227), (1219, 1218, 1234, 1235), (1212, 1211, 1227, 1228), (1205, 1220, 1221), (964, 1219, 1235), (1213, 1212, 1228, 1229), (1226, 1225, 1240, 1241), (1234, 1233, 1248, 1249), (1227, 1226, 1241, 1242), (1235, 1234, 1249, 1250), (1228, 1227, 1242, 1243), (1221, 1220, 1236), (964, 1235, 1250), (1229, 1228, 1243, 1244), (1222, 1221, 1236, 1237), (1230, 1229, 1244, 1245), (1223, 1222, 1237, 1238), (1231, 1230, 1245, 1246), (1224, 1223, 1238, 1239), (1232, 1231, 1246, 1247), (1225, 1224, 1239, 1240), (1233, 1232, 1247, 1248), (1245, 1244, 1259, 1260), (1238, 1237, 1252, 1253), (1246, 1245, 1260, 1261), (1239, 1238, 1253, 1254), (1247, 1246, 1261, 1262), (1240, 1239, 1254, 1255), (1248, 1247, 1262, 1263), (1241, 1240, 1255, 1256), (1249, 1248, 1263, 1264), (1242, 1241, 1256, 1257), (1250, 1249, 1264, 1265), (1243, 1242, 1257, 1258), (1236, 1220, 1251), (964, 1250, 1265), (1244, 1243, 1258, 1259), (1237, 1236, 1251, 1252), (1264, 1263, 1278, 1279), (1257, 1256, 1271, 1272), (1265, 1264, 1279, 1280), (1258, 1257, 1272, 1273), (1251, 1220, 1266), (964, 1265, 1280), (1259, 1258, 1273, 1274), (1252, 1251, 1266, 1267), (1260, 1259, 1274, 1275), (1253, 1252, 1267, 1268), (1261, 1260, 1275, 1276), (1254, 1253, 1268, 1269), (1262, 1261, 1276, 1277), (1255, 1254, 1269, 1270), (1263, 1262, 1277, 1278), (1256, 1255, 1270, 1271), (1276, 1275, 1290, 1291), (1269, 1268, 1283, 1284), (1277, 1276, 1291, 1292), (1270, 1269, 1284, 1285), (1278, 1277, 1292, 1293), (1271, 1270, 1285, 1286), (1279, 1278, 1293, 1294), (1272, 1271, 1286, 1287), (1280, 1279, 1294, 1295), (1273, 1272, 1287, 1288), (1266, 1220, 1281), (964, 1280, 1295), (1274, 1273, 1288, 1289), (1267, 1266, 1281, 1282), (1275, 1274, 1289, 1290), (1268, 1267, 1282, 1283), (1295, 1294, 1309, 1310), (1288, 1287, 1302, 1303), (1281, 1220, 1296), (964, 1295, 1310), (1289, 1288, 1303, 1304), (1282, 1281, 1296, 1297), (1290, 1289, 1304, 1305), (1283, 1282, 1297, 1298), (1291, 1290, 1305, 1306), (1284, 1283, 1298, 1299), (1292, 1291, 1306, 1307), (1285, 1284, 1299, 1300), (1293, 1292, 1307, 1308), (1286, 1285, 1300, 1301), (1294, 1293, 1308, 1309), (1287, 1286, 1301, 1302), (1299, 1298, 1313, 1314), (1307, 1306, 1321, 1322), (1300, 1299, 1314, 1315), (1308, 1307, 1322, 1323), (1301, 1300, 1315, 1316), (1309, 1308, 1323, 1324), (1302, 1301, 1316, 1317), (1310, 1309, 1324, 1325), (1303, 1302, 1317, 1318), (1296, 1220, 1311), (964, 1310, 1325), (1304, 1303, 1318, 1319), (1297, 1296, 1311, 1312), (1305, 1304, 1319, 1320), (1298, 1297, 1312, 1313), (1306, 1305, 1320, 1321), (1318, 1317, 1332, 1333), (1311, 1220, 1326), (964, 1325, 1340), (1319, 1318, 1333, 1334), (1312, 1311, 1326, 1327), (1320, 1319, 1334, 1335), (1313, 1312, 1327, 1328), (1321, 1320, 1335, 1336), (1314, 1313, 1328, 1329), (1322, 1321, 1336, 1337), (1315, 1314, 1329, 1330), (1323, 1322, 1337, 1338), (1316, 1315, 1330, 1331), (1324, 1323, 1338, 1339), (1317, 1316, 1331, 1332), (1325, 1324, 1339, 1340), (1337, 1336, 1351, 1352), (1330, 1329, 1344, 1345), (1338, 1337, 1352, 1353), (1331, 1330, 1345, 1346), (1339, 1338, 1353, 1354), (1332, 1331, 1346, 1347), (1340, 1339, 1354, 1355), (1333, 1332, 1347, 1348), (1326, 1220, 1341), (964, 1340, 1355), (1334, 1333, 1348, 1349), (1327, 1326, 1341, 1342), (1335, 1334, 1349, 1350), (1328, 1327, 1342, 1343), (1336, 1335, 1350, 1351), (1329, 1328, 1343, 1344), (1341, 1220, 1356), (964, 1355, 1370), (1349, 1348, 1363, 1364), (1342, 1341, 1356, 1357), (1350, 1349, 1364, 1365), (1343, 1342, 1357, 1358), (1351, 1350, 1365, 1366), (1344, 1343, 1358, 1359), (1352, 1351, 1366, 1367), (1345, 1344, 1359, 1360), (1353, 1352, 1367, 1368), (1346, 1345, 1360, 1361), (1354, 1353, 1368, 1369), (1347, 1346, 1361, 1362), (1355, 1354, 1369, 1370), (1348, 1347, 1362, 1363), (1360, 1359, 1374, 1375), (1368, 1367, 1382, 1383), (1361, 1360, 1375, 1376), (1369, 1368, 1383, 1384), (1362, 1361, 1376, 1377), (1370, 1369, 1384, 1385), (1363, 1362, 1377, 1378), (1356, 1220, 1371), (964, 1370, 1385), (1364, 1363, 1378, 1379), (1357, 1356, 1371, 1372), (1365, 1364, 1379, 1380), (1358, 1357, 1372, 1373), (1366, 1365, 1380, 1381), (1359, 1358, 1373, 1374), (1367, 1366, 1381, 1382), (1379, 1378, 1393, 1394), (1372, 1371, 1386, 1387), (1380, 1379, 1394, 1395), (1373, 1372, 1387, 1388), (1381, 1380, 1395, 1396), (1374, 1373, 1388, 1389), (1382, 1381, 1396, 1397), (1375, 1374, 1389, 1390), (1383, 1382, 1397, 1398), (1376, 1375, 1390, 1391), (1384, 1383, 1398, 1399), (1377, 1376, 1391, 1392), (1385, 1384, 1399, 1400), (1378, 1377, 1392, 1393), (1371, 1220, 1386), (964, 1385, 1400), (1398, 1397, 1412, 1413), (1391, 1390, 1405, 1406), (1399, 1398, 1413, 1414), (1392, 1391, 1406, 1407), (1400, 1399, 1414, 1415), (1393, 1392, 1407, 1408), (1386, 1220, 1401), (964, 1400, 1415), (1394, 1393, 1408, 1409), (1387, 1386, 1401, 1402), (1395, 1394, 1409, 1410), (1388, 1387, 1402, 1403), (1396, 1395, 1410, 1411), (1389, 1388, 1403, 1404), (1397, 1396, 1411, 1412), (1390, 1389, 1404, 1405), (1410, 1409, 1424, 1425), (1403, 1402, 1417, 1418), (1411, 1410, 1425, 1426), (1404, 1403, 1418, 1419), (1412, 1411, 1426, 1427), (1405, 1404, 1419, 1420), (1413, 1412, 1427, 1428), (1406, 1405, 1420, 1421), (1414, 1413, 1428, 1429), (1407, 1406, 1421, 1422), (1415, 1414, 1429, 1430), (1408, 1407, 1422, 1423), (1401, 1220, 1416), (964, 1415, 1430), (1409, 1408, 1423, 1424), (1402, 1401, 1416, 1417), (1429, 1428, 1443, 1444), (1422, 1421, 1436, 1437), (1430, 1429, 1444, 1445), (1423, 1422, 1437, 1438), (1416, 1220, 1431), (964, 1430, 1445), (1424, 1423, 1438, 1439), (1417, 1416, 1431, 1432), (1425, 1424, 1439, 1440), (1418, 1417, 1432, 1433), (1426, 1425, 1440, 1441), (1419, 1418, 1433, 1434), (1427, 1426, 1441, 1442), (1420, 1419, 1434, 1435), (1428, 1427, 1442, 1443), (1421, 1420, 1435, 1436)])
me_point.polygons.foreach_set('use_smooth', [True] * 1536)
me_point.materials.append(mat_metal)
me_point.use_remesh_preserve_volume = False
me_point.use_remesh_preserve_attributes = False
me_point.use_mirror_vertex_groups = False
me_point.update()
arm_armature_001 = bpy.data.armatures.new('Armature.001')  # bones are not reproduced

# ---- objects
ob_armature = bpy.data.objects.new('Armature', arm_armature_001)
ob_emitter = bpy.data.objects.new('Emitter', me_emitter)
ob_point = bpy.data.objects.new('Point', me_point)

# ---- transforms, parenting, visibility, modifiers, constraints
ob_armature.location = (0.0, 0.0, 0.0)
ob_armature.lineart.crease_threshold = 0.0
ob_emitter.location = (0.0, 0.0, -0.08327)
ob_emitter.lineart.crease_threshold = 0.0
ob_point.location = (0.0, 0.0, 0.0)
ob_point.lineart.crease_threshold = 0.0
_vg = ob_point.vertex_groups.new(name='Spike1')
_vg.add([0, 1, 2, 3, 4, 5, 6, 7, 8, 9, 10, 11, 12, 13, 14, 15, 16, 17, 18, 19, 20, 21, 22, 23, 24, 25, 26, 27, 28, 29, 30, 31, 32, 33, 34, 35, 36, 37, 38, 39, 40, 41, 42, 43, 44, 45, 46, 47, 48, 49, 50, 51, 52, 53, 54, 55, 56, 57, 58, 59, 60, 61, 62, 63, 64, 65, 66, 67, 68, 69, 70, 71, 72, 73, 74, 75, 76, 77, 78, 79, 80, 81, 82, 83, 84, 85, 86, 87, 88, 89, 90, 91, 92, 93, 94, 95, 96, 97, 98, 99, 100, 101, 102, 103, 104, 105, 106, 107, 108, 109, 110, 111, 112, 113, 114, 115, 116, 117, 118, 119, 120, 121, 122, 123, 124, 125, 126, 127, 128, 129, 130, 131, 132, 133, 134, 135, 136, 137, 138, 139, 140, 141, 142, 143, 144, 145, 146, 147, 148, 149, 150, 151, 152, 153, 154, 155, 156, 157, 158, 159, 160, 161, 162, 163, 164, 165, 166, 167, 168, 169, 170, 171, 172, 173, 174, 175, 176, 177, 178, 179, 180, 181, 182, 183, 184, 185, 186, 187, 188, 189, 190, 191, 192, 193, 194, 195, 196, 197, 198, 199, 200, 201, 202, 203, 204, 205, 206, 207, 208, 209, 210, 211, 212, 213, 214, 215, 216, 217, 218, 219, 220, 221, 222, 223, 224, 225, 226, 227, 228, 229, 230, 231, 232, 233, 234, 235, 236, 237, 238, 239, 240, 241, 242, 243, 244, 245, 246, 247, 248, 249, 250, 251, 252, 253, 254, 255, 256, 257, 258, 259, 260, 261, 262, 263, 264, 265, 266, 267, 268, 269, 270, 271, 272, 273, 274, 275, 276, 277, 278, 279, 280, 281, 282, 283, 284, 285, 286, 287, 288, 289, 290, 291, 292, 293, 294, 295, 296, 297, 298, 299, 300, 301, 302, 303, 304, 305, 306, 307, 308, 309, 310, 311, 312, 313, 314, 315, 316, 317, 318, 319, 320, 321, 322, 323, 324, 325, 326, 327, 328, 329, 330, 331, 332, 333, 334, 335, 336, 337, 338, 339, 340, 341, 342, 343, 344, 345, 346, 347, 348, 349, 350, 351, 352, 353, 354, 355, 356, 357, 358, 359, 360, 361, 362, 363, 364, 365, 366, 367, 368, 369, 370, 371, 372, 373, 374, 375, 376, 377, 378, 379, 380, 381, 382, 383, 384, 385, 386, 387, 388, 389, 390, 391, 392, 393, 394, 395, 396, 397, 398, 399, 400, 401, 402, 403, 404, 405, 406, 407, 408, 409, 410, 411, 412, 413, 414, 415, 416, 417, 418, 419, 420, 421, 422, 423, 424, 425, 426, 427, 428, 429, 430, 431, 432, 433, 434, 435, 436, 437, 438, 439, 440, 441, 442, 443, 444, 445, 446, 447, 448, 449, 450, 451, 452, 453, 454, 455, 456, 457, 458, 459, 460, 461, 462, 463, 464, 465, 466, 467, 468, 469, 470, 471, 472, 473, 474, 475, 476, 477, 478, 479, 480, 481], 1.0, 'REPLACE')
_vg = ob_point.vertex_groups.new(name='Spike2')
_vg.add([964, 965, 966, 967, 968, 969, 970, 971, 972, 973, 974, 975, 976, 977, 978, 979, 980, 981, 982, 983, 984, 985, 986, 987, 988, 989, 990, 991, 992, 993, 994, 995, 996, 997, 998, 999, 1000, 1001, 1002, 1003, 1004, 1005, 1006, 1007, 1008, 1009, 1010, 1011, 1012, 1013, 1014, 1015, 1016, 1017, 1018, 1019, 1020, 1021, 1022, 1023, 1024, 1025, 1026, 1027, 1028, 1029, 1030, 1031, 1032, 1033, 1034, 1035, 1036, 1037, 1038, 1039, 1040, 1041, 1042, 1043, 1044, 1045, 1046, 1047, 1048, 1049, 1050, 1051, 1052, 1053, 1054, 1055, 1056, 1057, 1058, 1059, 1060, 1061, 1062, 1063, 1064, 1065, 1066, 1067, 1068, 1069, 1070, 1071, 1072, 1073, 1074, 1075, 1076, 1077, 1078, 1079, 1080, 1081, 1082, 1083, 1084, 1085, 1086, 1087, 1088, 1089, 1090, 1091, 1092, 1093, 1094, 1095, 1096, 1097, 1098, 1099, 1100, 1101, 1102, 1103, 1104, 1105, 1106, 1107, 1108, 1109, 1110, 1111, 1112, 1113, 1114, 1115, 1116, 1117, 1118, 1119, 1120, 1121, 1122, 1123, 1124, 1125, 1126, 1127, 1128, 1129, 1130, 1131, 1132, 1133, 1134, 1135, 1136, 1137, 1138, 1139, 1140, 1141, 1142, 1143, 1144, 1145, 1146, 1147, 1148, 1149, 1150, 1151, 1152, 1153, 1154, 1155, 1156, 1157, 1158, 1159, 1160, 1161, 1162, 1163, 1164, 1165, 1166, 1167, 1168, 1169, 1170, 1171, 1172, 1173, 1174, 1175, 1176, 1177, 1178, 1179, 1180, 1181, 1182, 1183, 1184, 1185, 1186, 1187, 1188, 1189, 1190, 1191, 1192, 1193, 1194, 1195, 1196, 1197, 1198, 1199, 1200, 1201, 1202, 1203, 1204, 1205, 1206, 1207, 1208, 1209, 1210, 1211, 1212, 1213, 1214, 1215, 1216, 1217, 1218, 1219, 1220, 1221, 1222, 1223, 1224, 1225, 1226, 1227, 1228, 1229, 1230, 1231, 1232, 1233, 1234, 1235, 1236, 1237, 1238, 1239, 1240, 1241, 1242, 1243, 1244, 1245, 1246, 1247, 1248, 1249, 1250, 1251, 1252, 1253, 1254, 1255, 1256, 1257, 1258, 1259, 1260, 1261, 1262, 1263, 1264, 1265, 1266, 1267, 1268, 1269, 1270, 1271, 1272, 1273, 1274, 1275, 1276, 1277, 1278, 1279, 1280, 1281, 1282, 1283, 1284, 1285, 1286, 1287, 1288, 1289, 1290, 1291, 1292, 1293, 1294, 1295, 1296, 1297, 1298, 1299, 1300, 1301, 1302, 1303, 1304, 1305, 1306, 1307, 1308, 1309, 1310, 1311, 1312, 1313, 1314, 1315, 1316, 1317, 1318, 1319, 1320, 1321, 1322, 1323, 1324, 1325, 1326, 1327, 1328, 1329, 1330, 1331, 1332, 1333, 1334, 1335, 1336, 1337, 1338, 1339, 1340, 1341, 1342, 1343, 1344, 1345, 1346, 1347, 1348, 1349, 1350, 1351, 1352, 1353, 1354, 1355, 1356, 1357, 1358, 1359, 1360, 1361, 1362, 1363, 1364, 1365, 1366, 1367, 1368, 1369, 1370, 1371, 1372, 1373, 1374, 1375, 1376, 1377, 1378, 1379, 1380, 1381, 1382, 1383, 1384, 1385, 1386, 1387, 1388, 1389, 1390, 1391, 1392, 1393, 1394, 1395, 1396, 1397, 1398, 1399, 1400, 1401, 1402, 1403, 1404, 1405, 1406, 1407, 1408, 1409, 1410, 1411, 1412, 1413, 1414, 1415, 1416, 1417, 1418, 1419, 1420, 1421, 1422, 1423, 1424, 1425, 1426, 1427, 1428, 1429, 1430, 1431, 1432, 1433, 1434, 1435, 1436, 1437, 1438, 1439, 1440, 1441, 1442, 1443, 1444, 1445], 1.0, 'REPLACE')
_vg = ob_point.vertex_groups.new(name='Spike3')
_vg.add([482, 483, 484, 485, 486, 487, 488, 489, 490, 491, 492, 493, 494, 495, 496, 497, 498, 499, 500, 501, 502, 503, 504, 505, 506, 507, 508, 509, 510, 511, 512, 513, 514, 515, 516, 517, 518, 519, 520, 521, 522, 523, 524, 525, 526, 527, 528, 529, 530, 531, 532, 533, 534, 535, 536, 537, 538, 539, 540, 541, 542, 543, 544, 545, 546, 547, 548, 549, 550, 551, 552, 553, 554, 555, 556, 557, 558, 559, 560, 561, 562, 563, 564, 565, 566, 567, 568, 569, 570, 571, 572, 573, 574, 575, 576, 577, 578, 579, 580, 581, 582, 583, 584, 585, 586, 587, 588, 589, 590, 591, 592, 593, 594, 595, 596, 597, 598, 599, 600, 601, 602, 603, 604, 605, 606, 607, 608, 609, 610, 611, 612, 613, 614, 615, 616, 617, 618, 619, 620, 621, 622, 623, 624, 625, 626, 627, 628, 629, 630, 631, 632, 633, 634, 635, 636, 637, 638, 639, 640, 641, 642, 643, 644, 645, 646, 647, 648, 649, 650, 651, 652, 653, 654, 655, 656, 657, 658, 659, 660, 661, 662, 663, 664, 665, 666, 667, 668, 669, 670, 671, 672, 673, 674, 675, 676, 677, 678, 679, 680, 681, 682, 683, 684, 685, 686, 687, 688, 689, 690, 691, 692, 693, 694, 695, 696, 697, 698, 699, 700, 701, 702, 703, 704, 705, 706, 707, 708, 709, 710, 711, 712, 713, 714, 715, 716, 717, 718, 719, 720, 721, 722, 723, 724, 725, 726, 727, 728, 729, 730, 731, 732, 733, 734, 735, 736, 737, 738, 739, 740, 741, 742, 743, 744, 745, 746, 747, 748, 749, 750, 751, 752, 753, 754, 755, 756, 757, 758, 759, 760, 761, 762, 763, 764, 765, 766, 767, 768, 769, 770, 771, 772, 773, 774, 775, 776, 777, 778, 779, 780, 781, 782, 783, 784, 785, 786, 787, 788, 789, 790, 791, 792, 793, 794, 795, 796, 797, 798, 799, 800, 801, 802, 803, 804, 805, 806, 807, 808, 809, 810, 811, 812, 813, 814, 815, 816, 817, 818, 819, 820, 821, 822, 823, 824, 825, 826, 827, 828, 829, 830, 831, 832, 833, 834, 835, 836, 837, 838, 839, 840, 841, 842, 843, 844, 845, 846, 847, 848, 849, 850, 851, 852, 853, 854, 855, 856, 857, 858, 859, 860, 861, 862, 863, 864, 865, 866, 867, 868, 869, 870, 871, 872, 873, 874, 875, 876, 877, 878, 879, 880, 881, 882, 883, 884, 885, 886, 887, 888, 889, 890, 891, 892, 893, 894, 895, 896, 897, 898, 899, 900, 901, 902, 903, 904, 905, 906, 907, 908, 909, 910, 911, 912, 913, 914, 915, 916, 917, 918, 919, 920, 921, 922, 923, 924, 925, 926, 927, 928, 929, 930, 931, 932, 933, 934, 935, 936, 937, 938, 939, 940, 941, 942, 943, 944, 945, 946, 947, 948, 949, 950, 951, 952, 953, 954, 955, 956, 957, 958, 959, 960, 961, 962, 963], 1.0, 'REPLACE')
_m = ob_point.modifiers.new('Armature', 'ARMATURE')
_m.object = ob_armature

# ---- collection membership
col_collection_1.objects.link(ob_armature)
col_collection_1.objects.link(ob_emitter)
col_collection_1.objects.link(ob_point)

# ---- scene / render settings (as saved in the file)
scene.frame_start = 1; scene.frame_end = 200; scene.frame_set(43)
scene.render.engine = 'BLENDER_EEVEE_NEXT'
scene.render.resolution_percentage = 50
scene.render.dither_intensity = 0.0
scene.cycles.use_denoising = False
scene.cycles.samples = 128
scene.cycles.sampling_pattern = 'TABULATED_SOBOL'
scene.cycles.light_sampling_threshold = 0.0
scene.cycles.use_adaptive_sampling = False
scene.cycles.use_light_tree = False
scene.cycles.blur_glossy = 0.0
scene.cycles.sample_clamp_indirect = 0.0
scene.view_settings.view_transform = 'Standard'
bpy.context.view_layer.update()

# ---- added for rendering (the .blend has no active camera and no usable light): camera, sun
cam_auto = bpy.data.cameras.new('AutoCamera')
cam_auto.lens = 50.0
cam_auto.sensor_width = 36.0
cam_auto.clip_end = 1000.0
ob_auto_camera = bpy.data.objects.new('AutoCamera', cam_auto)
scene.collection.objects.link(ob_auto_camera)
ob_auto_camera.location = (14.5615, -17.7403, 13.0481)
ob_auto_camera.rotation_euler = (1.09748, -7.21219e-08, 0.694738)
scene.camera = ob_auto_camera
light_auto_sun = bpy.data.lights.new('AutoSun', 'SUN')
light_auto_sun.energy = 3.0
light_auto_sun.angle = 0.0523599
ob_auto_sun = bpy.data.objects.new('AutoSun', light_auto_sun)
scene.collection.objects.link(ob_auto_sun)
ob_auto_sun.rotation_euler = (0.872665, 0.174533, 0.523599)
bpy.context.view_layer.update()

